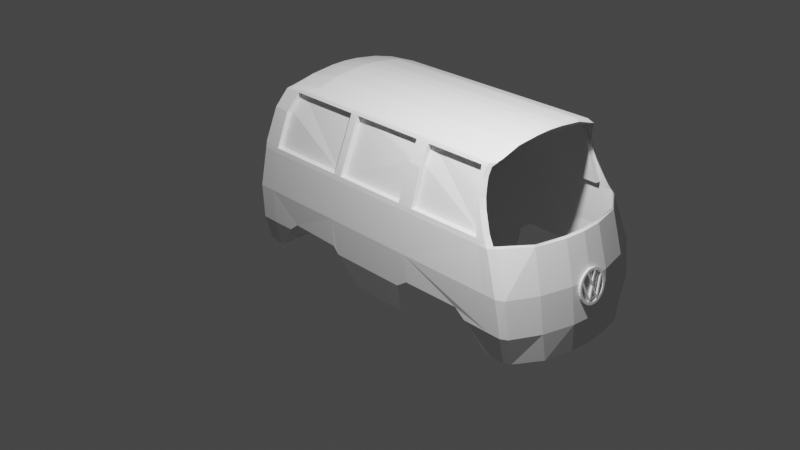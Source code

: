 # Source: car1.blend  (saved by Blender 2.92.15; exported with 4.5.12 LTS)
import bpy
from mathutils import Matrix  # noqa: F401  (used for matrix-valued properties, if any)

bpy.ops.wm.read_factory_settings(use_empty=True)
scene = bpy.context.scene
scene.name = 'Scene'

# ---- collections
col_collection = bpy.data.collections.new('Collection'); scene.collection.children.link(col_collection)
col_world = bpy.data.collections.new('world'); scene.collection.children.link(col_world)

# ---- world
world_world = bpy.data.worlds.new('World'); scene.world = world_world
world_world.use_nodes = True; world_world.node_tree.nodes.clear()
_N = world_world.node_tree.nodes; _L = world_world.node_tree.links
n0 = _N.new('ShaderNodeOutputWorld'); n0.name = 'World Output'; n0.location = (300, 300)
n1 = _N.new('ShaderNodeBackground'); n1.name = 'Background'; n1.location = (10, 300)
n1.inputs[0].default_value = (0.05088, 0.05088, 0.05088, 1.0)
_L.new(n1.outputs[0], n0.inputs[0])
n0.is_active_output = True
world_world.color = (0.05088, 0.05088, 0.05088)
world_world.use_sun_shadow = False
world_world.sun_shadow_jitter_overblur = 0.0

# ---- cameras
cam_camera = bpy.data.cameras.new('Camera')
cam_camera.clip_end = 100.0
cam_camera.ortho_scale = 7.314

# ---- lights
light_light = bpy.data.lights.new('Light', 'POINT')
light_light.transmission_factor = 0.0
light_light.energy = 1000.0
light_light.shadow_soft_size = 0.1
light_light.shadow_maximum_resolution = 0.006
light_light.use_absolute_resolution = True

# ---- meshes
me_plane_002 = bpy.data.meshes.new('Plane.002')
me_plane_002.from_pydata([(2.201, -0.7509, -0.3534), (1.86, -0.5912, 1.405), (-0.9446, -0.7894, -0.3535), (0.7535, -0.788, -0.3876), (2.008, -0.7893, -0.3535), (2.212, -0.822, -0.07372), (2.167, -0.838, 0.2888), (2.013, -0.7944, 0.7032), (1.611, -0.6056, 1.425), (0.9616, -0.6056, 1.425), (0.1074, -0.6056, 1.425), (-0.4452, -0.6056, 1.425), (-0.9226, -0.8623, -0.07372), (-0.9226, -0.8782, 0.2888), (-0.8785, -0.8481, 0.7032), (-0.6759, -0.6893, 1.343), (-0.01103, -0.8782, 0.2888), (0.01102, -0.8482, 0.7032), (0.09602, -0.6893, 1.343), (0.7976, -0.8623, -0.07372), (0.8197, -0.8782, 0.2888), (0.8638, -0.8481, 0.7032), (0.9561, -0.6893, 1.343), (2.019, -0.8619, -0.07372), (1.962, -0.8782, 0.2888), (1.845, -0.8429, 0.7032), (1.718, -0.6893, 1.343), (2.137, -0.7893, -0.3518), (2.147, -0.8614, -0.07372), (2.09, -0.8771, 0.2888), (1.954, -0.8482, 0.7032), (-0.9422, -0.7656, 1.149), (1.775, -0.6893, 1.343), (-0.8511, -0.8406, 0.7531), (1.79, -0.6056, 1.425), (-0.7704, -0.7649, 1.141), (0.008996, -0.8412, 0.7531), (0.8838, -0.8407, 0.7531), (0.9333, -0.7663, 1.141), (1.985, -0.8048, 0.7213), (1.806, -0.7168, 1.077), (1.819, -0.8344, 0.7531), (1.753, -0.7632, 1.077), (1.924, -0.838, 0.7381), (1.775, -0.7651, 1.077), (0.8885, -0.8619, -0.07372), (0.9883, -0.8782, 0.2888), (1.044, -0.8479, 0.7032), (1.047, -0.8408, 0.7531), (1.079, -0.7657, 1.141), (1.1, -0.6893, 1.343), (0.2793, -0.788, -0.3876), (-5.96e-08, -0.8671, -2.98e-07), (-0.923, -0.7893, -0.3542), (0.06124, -0.8619, -0.07372), (-0.6805, -0.8578, -0.07372), (-0.574, -0.8591, 0.01177), (1.73, -0.8574, -0.07372), (1.932, -0.7892, -0.356), (1.62, -0.8583, 0.01177), (1.012, -0.8677, 0.01177), (0.8631, -0.7886, -0.3826), (1.81, -0.6639, 1.341), (2.434, 0.09389, -0.3534), (2.419, -0.2004, -0.3534), (2.358, -0.4947, -0.3534), (2.449, 0.09389, -0.07372), (2.433, -0.2241, -0.07372), (2.354, -0.5421, -0.07372), (2.409, 0.09389, 0.2888), (2.392, -0.2294, 0.2888), (2.311, -0.5527, 0.2888), (2.297, 0.09389, 0.7032), (2.281, -0.2199, 0.7032), (2.204, -0.5337, 0.7032), (2.273, 0.09389, 0.7213), (2.263, -0.2151, 0.7213), (2.197, -0.5242, 0.7213), (1.851, 0.09389, 1.474), (1.851, -0.1574, 1.468), (1.851, -0.4087, 1.439), (1.86, 0.09389, 1.501), (1.86, -0.1509, 1.495), (1.86, -0.3958, 1.469), (1.79, 0.09389, 1.529), (1.79, -0.1509, 1.523), (1.79, -0.3958, 1.491), (1.611, 0.09389, 1.529), (1.611, -0.1509, 1.523), (1.611, -0.3958, 1.491), (0.9616, 0.09389, 1.529), (0.9616, -0.1509, 1.523), (0.9616, -0.3958, 1.491), (0.1074, 0.09389, 1.529), (0.1074, -0.1509, 1.523), (0.1074, -0.3958, 1.491), (-0.4452, 0.09389, 1.529), (-0.4452, -0.1509, 1.523), (-0.4452, -0.3958, 1.491), (-0.7937, 0.09389, 1.478), (-0.7937, -0.1574, 1.471), (-0.7937, -0.4087, 1.438), (-0.852, 0.09389, 1.43), (-0.852, -0.1672, 1.423), (-0.852, -0.4282, 1.395), (0.182, -0.6893, 1.343), (0.09648, -0.8411, 0.7531), (0.9333, -0.7074, 1.141), (0.9561, -0.6304, 1.343), (-0.7704, -0.706, 1.141), (-0.6759, -0.6304, 1.343), (-0.8511, -0.7816, 0.7531), (0.09602, -0.6304, 1.343), (0.008996, -0.7823, 0.7531), (0.8838, -0.7818, 0.7531), (1.819, -0.7754, 0.7531), (1.753, -0.7043, 1.077), (1.047, -0.7819, 0.7531), (1.079, -0.7067, 1.141), (1.1, -0.6304, 1.343), (1.718, -0.6304, 1.343), (0.182, -0.6304, 1.343), (0.09648, -0.7822, 0.7531), (2.202, 0.1129, -0.3534), (1.932, 0.09389, -0.356), (0.8631, 0.09389, -0.3826), (0.2793, 0.09389, -0.3876), (-0.574, 0.09389, 0.01177), (-0.6806, 0.09592, -0.07365), (-0.9446, 0.09389, -0.3535), (-1.107, 0.09389, -0.3364), (-5.96e-08, 0.09389, -2.384e-07), (0.06124, 0.09389, -0.07372), (0.8885, 0.09389, -0.07372), (1.012, 0.09389, 0.01177), (1.62, 0.09389, 0.01177), (1.73, 0.09389, -0.07372), (-1.036, 0.09389, 0.7695), (-1.041, 0.09389, 0.7165), (-1.107, 0.09389, 0.2888), (-1.107, 0.09389, -0.07372), (-0.923, 0.09396, -0.3542), (-1.107, -0.7826, -0.3364), (-1.101, -0.7884, -0.337), (-0.7939, -0.6413, 1.381), (-0.7924, -0.6531, 1.375), (-0.852, -0.6822, 1.345), (-0.8436, -0.6893, 1.343), (-0.8543, -0.6912, 1.338), (-1.035, -0.8456, 0.716), (-1.041, -0.8397, 0.7165), (-1.101, -0.8768, 0.2888), (-1.107, -0.8709, 0.2888), (-1.107, -0.855, -0.07372), (-1.101, -0.8609, -0.07372), (-1.031, -0.8377, 0.769), (-1.036, -0.8317, 0.7695), (-1.035, -0.8365, 0.775), (1.843, -0.6415, 1.377), (1.847, -0.6317, 1.386), (1.845, -0.6323, 1.385), (-0.6015, -0.6762, 1.37), (-0.5785, -0.6693, 1.378), (0.1, -0.6762, 1.37), (0.1012, -0.6693, 1.378), (0.9609, -0.6691, 1.381), (0.9602, -0.6761, 1.372), (1.783, -0.669, 1.381), (1.785, -0.6761, 1.372), (1.647, -0.6761, 1.372), (1.633, -0.6691, 1.381), (1.764, -0.7398, 1.166), (1.758, -0.7145, 1.254), (1.742, -0.7386, 1.166), (1.73, -0.7139, 1.254), (1.796, -0.6992, 1.165), (1.792, -0.6815, 1.253), (1.742, -0.6797, 1.166), (1.73, -0.655, 1.254), (1.919, -0.7828, 0.8102), (1.877, -0.7608, 0.899), (1.835, -0.7388, 0.9879), (1.803, -0.8166, 0.834), (1.786, -0.7988, 0.9149), (1.77, -0.781, 0.9958), (1.877, -0.8198, 0.8228), (1.838, -0.8015, 0.9074), (1.8, -0.7833, 0.9921), (1.803, -0.7576, 0.834), (1.786, -0.7399, 0.9149), (1.77, -0.7221, 0.9958)], [(127, 56), (131, 52), (132, 54), (126, 51), (125, 61), (133, 45), (134, 60), (135, 59), (136, 57), (124, 58), (123, 0), (129, 130), (63, 123), (123, 124), (124, 136), (135, 136), (134, 135), (133, 134), (125, 133), (125, 126), (126, 132), (131, 132), (127, 128), (127, 131)], [(104, 146, 144, 101), (15, 18, 163, 161), (18, 105, 22, 166, 163), (22, 50, 26, 169, 166), (101, 144, 11, 98), (155, 33, 35, 31, 157), (140, 153, 152, 139), (138, 150, 156, 137), (2, 53, 55, 12), (12, 55, 56, 52, 16, 13), (13, 16, 17, 14), (106, 105, 18, 36), (16, 20, 21, 17), (106, 37, 114, 122), (38, 49, 50, 22), (45, 60, 59, 57, 23, 24, 46), (46, 24, 25, 47), (27, 0, 5, 28), (28, 5, 6, 29), (29, 6, 7, 30), (24, 29, 30, 25), (23, 28, 29, 24), (4, 27, 28, 23), (174, 172, 32, 26), (26, 32, 168, 169), (25, 30, 43, 41), (184, 187, 44, 42), (30, 7, 39, 43), (187, 181, 40, 44), (47, 25, 41, 48), (17, 21, 37, 106, 36), (14, 17, 36, 33), (139, 152, 150, 138), (83, 1, 159, 160, 80), (37, 48, 49, 38), (21, 47, 48, 37), (20, 46, 47, 21), (19, 45, 46, 20), (165, 170, 8, 9), (164, 165, 9, 10), (31, 35, 15, 147, 148), (170, 167, 34, 8), (168, 32, 62, 158), (37, 38, 107, 114), (52, 54, 19, 20, 16), (57, 58, 4, 23), (3, 19, 54, 51), (61, 45, 19, 3), (162, 164, 10, 11), (171, 44, 40, 175), (98, 11, 10, 95), (95, 10, 9, 92), (92, 9, 8, 89), (89, 8, 34, 86), (86, 34, 1, 83), (34, 167, 159, 1), (162, 11, 144), (147, 15, 161, 145), (149, 14, 33, 155), (151, 13, 14, 149), (154, 12, 13, 151), (68, 5, 0, 65), (71, 6, 5, 68), (74, 7, 6, 71), (77, 39, 7, 74), (75, 76, 73, 72), (76, 77, 74, 73), (72, 73, 70, 69), (73, 74, 71, 70), (69, 70, 67, 66), (70, 71, 68, 67), (66, 67, 64, 63), (67, 68, 65, 64), (102, 103, 100, 99), (103, 104, 101, 100), (99, 100, 97, 96), (100, 101, 98, 97), (81, 82, 79, 78), (82, 83, 80, 79), (84, 85, 82, 81), (85, 86, 83, 82), (87, 88, 85, 84), (88, 89, 86, 85), (90, 91, 88, 87), (91, 92, 89, 88), (93, 94, 91, 90), (94, 95, 92, 91), (96, 97, 94, 93), (97, 98, 95, 94), (22, 105, 121, 108), (117, 115, 188, 189, 190, 116, 177, 178, 120, 119, 118), (111, 113, 112, 110, 109), (114, 107, 108, 121, 122), (105, 106, 122, 121), (18, 15, 110, 112), (26, 50, 119, 120), (174, 26, 120, 178), (184, 42, 116, 190), (48, 41, 115, 117), (15, 35, 109, 110), (36, 18, 112, 113), (50, 49, 118, 119), (35, 33, 111, 109), (33, 36, 113, 111), (49, 48, 117, 118), (38, 22, 108, 107), (143, 2, 12, 154), (53, 141, 128, 55), (2, 129, 141, 53), (146, 148, 147), (155, 157, 156), (158, 160, 159), (154, 153, 142, 143), (155, 156, 150, 149), (149, 150, 152, 151), (151, 152, 153, 154), (168, 167, 170, 169), (145, 144, 146, 147), (166, 165, 164, 163), (163, 164, 162, 161), (161, 162, 144, 145), (167, 168, 158, 159), (169, 170, 165, 166), (153, 140, 130, 142), (42, 173, 177, 116), (173, 174, 178, 177), (32, 172, 176, 62), (172, 171, 175, 176), (42, 44, 171, 173), (173, 171, 172, 174), (41, 182, 188, 115), (182, 183, 189, 188), (183, 184, 190, 189), (43, 39, 179, 185), (185, 179, 180, 186), (186, 180, 181, 187), (41, 43, 185, 182), (182, 185, 186, 183), (183, 186, 187, 184)])
_uv = me_plane_002.uv_layers.new(name='UVMap')
_uv.uv.foreach_set('vector', [-0.002539, 0.835, -6.866e-05, 0.8009, 0.04514, 0.8375, -0.005727, 0.8987, 0.2, 0.8, 0.4, 0.8, 0.4037, 0.8147, 0.206, 0.8171, 0.4, 0.8, 0.42, 0.8, 0.6, 0.8, 0.6007, 0.8118, 0.4037, 0.8147, 0.6, 0.8, 0.7, 0.8, 0.7973, 0.8, 0.7851, 0.8175, 0.6007, 0.8118, -0.005727, 0.8987, 0.04488, 0.8373, 0.2465, 0.8175, 0.1793, 0.9947, 0.006186, 0.6667, 0.2, 0.6667, 0.2, 0.7333, 0.0, 0.7333, 0.0, 0.6676, -1.219e-05, 0.2995, -2.431e-05, 0.2995, 0.0, 0.4, 0.0, 0.4, 0.0, 0.6, 0.0, 0.6, 0.0, 0.6667, 0.0, 0.6667, 0.1754, 0.06307, 0.2018, 0.1278, 0.2514, 0.3004, 0.2, 0.2995, 0.2, 0.2995, 0.2514, 0.3004, 0.2749, 0.3342, 0.4014, 0.3289, 0.4, 0.4, 0.2, 0.4, 0.2, 0.4, 0.4, 0.4, 0.4, 0.6, 0.2, 0.6, 0.0, 0.0, 0.0, 0.0, 0.0, 0.0, 0.0, 0.0, 0.4, 0.4, 0.6, 0.4, 0.6, 0.6, 0.4, 0.6, 0.42, 0.6667, 0.6, 0.6667, 0.6, 0.6667, 0.42, 0.6667, 0.6, 0.7333, 0.649, 0.7333, 0.7, 0.8, 0.6, 0.8, 0.6304, 0.2995, 0.6581, 0.3337, 0.7517, 0.3328, 0.7674, 0.2988, 0.8401, 0.2994, 0.808, 0.4, 0.649, 0.4, 0.649, 0.4, 0.808, 0.4, 0.8354, 0.6001, 0.649, 0.6, 0.9018, 0.1317, 0.9776, 0.1354, 0.9916, 0.3103, 0.9225, 0.2995, 0.9225, 0.2995, 0.9916, 0.3103, 0.9835, 0.403, 0.9303, 0.4, 0.9303, 0.4, 0.9835, 0.403, 0.9976, 0.6014, 0.9568, 0.6, 0.808, 0.4, 0.9303, 0.4, 0.8784, 0.6, 0.8354, 0.6001, 0.8401, 0.2994, 0.9225, 0.2995, 0.9303, 0.4, 0.808, 0.4, 0.8038, 0.1284, 0.9018, 0.1317, 0.9225, 0.2995, 0.8401, 0.2994, 0.8051, 0.7748, 0.8878, 0.7735, 0.9, 0.8, 0.7973, 0.8, 0.7973, 0.8, 0.9, 0.8, 0.8771, 0.7794, 0.7851, 0.8175, 0.8354, 0.6001, 0.8784, 0.6, 0.8652, 0.6329, 0.8131, 0.6667, 0.8186, 0.71, 0.8433, 0.7034, 0.8634, 0.7206, 0.8205, 0.7244, 0.9568, 0.6, 0.9976, 0.6014, 0.9653, 0.616, 0.9201, 0.6262, 0.9084, 0.7246, 0.9333, 0.6965, 0.9312, 0.7119, 0.9129, 0.7453, 0.649, 0.6, 0.8354, 0.6001, 0.8131, 0.6667, 0.649, 0.6667, 0.4, 0.6, 0.6, 0.6, 0.6, 0.6667, 0.42, 0.6667, 0.4, 0.6667, 0.2, 0.6, 0.4, 0.6, 0.4, 0.6667, 0.2, 0.6667, 0.0, 0.4, 0.0, 0.4, 0.0, 0.6, 0.0, 0.6, 1.009, 0.9971, 0.9845, 0.7657, 0.967, 0.6922, 0.966, 0.6866, 1.03, 0.9142, 0.6, 0.6667, 0.649, 0.6667, 0.649, 0.7333, 0.6, 0.7333, 0.6, 0.6, 0.649, 0.6, 0.649, 0.6667, 0.6, 0.6667, 0.6, 0.4, 0.649, 0.4, 0.649, 0.6, 0.6, 0.6, 0.5973, 0.2995, 0.6304, 0.2995, 0.649, 0.4, 0.6, 0.4, 0.6014, 0.8113, 0.783, 0.8203, 0.7834, 0.8168, 0.6097, 0.7762, 0.4046, 0.8169, 0.6014, 0.8113, 0.6097, 0.7762, 0.4065, 0.8093, 0.0, 0.7333, 0.2, 0.7333, 0.2, 0.8, 0.009583, 0.8, 0.0, 0.7983, 0.783, 0.8203, 0.8748, 0.7799, 0.8967, 0.8331, 0.7834, 0.8168, 0.8771, 0.7794, 0.9, 0.8, 0.5446, 0.4269, 0.9065, 0.6459, 0.6, 0.6667, 0.6, 0.7333, 0.6, 0.7333, 0.6, 0.6667, 0.405, 0.3287, 0.4201, 0.2995, 0.5973, 0.2995, 0.6, 0.4, 0.4, 0.4, 0.7674, 0.2988, 0.7923, 0.1273, 0.8038, 0.1284, 0.8401, 0.2994, 0.5932, 0.118, 0.5973, 0.2995, 0.4201, 0.2995, 0.4703, 0.1181, 0.6588, 0.1178, 0.6304, 0.2995, 0.5973, 0.2995, 0.5932, 0.118, 0.2097, 0.8201, 0.4046, 0.8169, 0.4065, 0.8093, 0.2465, 0.8175, 0.9086, 0.7635, 0.9129, 0.7453, 0.9312, 0.7119, 0.8024, 0.6169, 0.1793, 0.9947, 0.2465, 0.8175, 0.4065, 0.8093, 0.3638, 0.9993, 0.3638, 0.9993, 0.4065, 0.8093, 0.6097, 0.7762, 0.5937, 1.0, 0.5937, 1.0, 0.6097, 0.7762, 0.7834, 0.8168, 0.7926, 1.0, 0.7926, 1.0, 0.7834, 0.8168, 0.8967, 0.8331, 0.9135, 1.013, 0.9135, 1.013, 0.8967, 0.8331, 0.9845, 0.7657, 1.009, 0.9971, 0.8967, 0.8331, 0.8748, 0.7799, 0.967, 0.6922, 0.9845, 0.7657, 0.2097, 0.8201, 0.2465, 0.8175, 0.04138, 0.8361, 0.009583, 0.8, 0.2, 0.8, 0.206, 0.8171, 0.04909, 0.8312, 0.007075, 0.6, 0.2, 0.6, 0.2, 0.6667, 0.006186, 0.6667, 0.006309, 0.4, 0.2, 0.4, 0.2, 0.6, 0.007075, 0.6, 0.006281, 0.2995, 0.2, 0.2995, 0.2, 0.4, 0.006309, 0.4, 1.001, 0.3169, 0.9916, 0.3103, 0.9776, 0.1354, 0.9911, 0.1283, 1.0, 0.4042, 0.9835, 0.403, 0.9916, 0.3103, 1.001, 0.3169, 1.0, 0.6, 0.9976, 0.6014, 0.9835, 0.403, 1.0, 0.4042, 0.9536, 0.6266, 0.9653, 0.616, 0.9976, 0.6014, 1.0, 0.6, 0.9536, 0.6266, 0.9536, 0.6266, 1.0, 0.6, 1.0, 0.6, 0.9536, 0.6266, 0.9536, 0.6266, 1.0, 0.6, 1.0, 0.6, 1.0, 0.6, 1.0, 0.6, 1.0, 0.4046, 1.0, 0.4049, 1.0, 0.6, 1.0, 0.6, 1.0, 0.4042, 1.0, 0.4046, 1.0, 0.4049, 1.0, 0.4046, 1.001, 0.3145, 1.001, 0.3116, 1.0, 0.4046, 1.0, 0.4042, 1.001, 0.3169, 1.001, 0.3145, 1.001, 0.3116, 1.001, 0.3145, 0.9928, 0.1275, 0.9946, 0.128, 1.001, 0.3145, 1.001, 0.3169, 0.9911, 0.1283, 0.9928, 0.1275, -0.004097, 0.8564, -0.004095, 0.8564, -0.005914, 0.9133, -0.005904, 0.9129, -0.004095, 0.8564, -0.002539, 0.835, -0.005727, 0.8987, -0.005914, 0.9133, -0.005904, 0.9129, -0.005914, 0.9133, 0.1789, 0.9954, 0.1787, 0.9954, -0.005914, 0.9133, -0.005727, 0.8987, 0.1793, 0.9947, 0.1789, 0.9954, 1.023, 1.2, 1.037, 1.217, 1.079, 1.308, 1.091, 1.396, 1.037, 1.217, 1.009, 0.9971, 1.03, 0.9142, 1.079, 1.308, 0.9167, 0.997, 0.9135, 0.9984, 1.037, 1.217, 1.023, 1.2, 0.9135, 0.9984, 0.9135, 1.013, 1.009, 0.9971, 1.037, 1.217, 0.7926, 1.0, 0.7926, 1.0, 0.9135, 0.9984, 0.9167, 0.997, 0.7926, 1.0, 0.7926, 1.0, 0.9135, 1.013, 0.9135, 0.9984, 0.5937, 1.0, 0.5937, 1.0, 0.7926, 1.0, 0.7926, 1.0, 0.5937, 1.0, 0.5937, 1.0, 0.7926, 1.0, 0.7926, 1.0, 0.3637, 0.9994, 0.3638, 0.9994, 0.5937, 1.0, 0.5937, 1.0, 0.3638, 0.9994, 0.3638, 0.9993, 0.5937, 1.0, 0.5937, 1.0, 0.1787, 0.9954, 0.1789, 0.9954, 0.3638, 0.9994, 0.3637, 0.9994, 0.1789, 0.9954, 0.1793, 0.9947, 0.3638, 0.9993, 0.3638, 0.9994, 0.6, 0.8, 0.42, 0.8, 0.42, 0.8, 0.6, 0.8, 0.649, 0.6667, 0.8131, 0.6667, 0.8145, 0.6812, 0.8159, 0.6958, 0.8173, 0.7103, 0.8187, 0.7249, 0.8116, 0.7499, 0.8045, 0.775, 0.7973, 0.8, 0.7, 0.8, 0.649, 0.7333, 0.2, 0.6667, 0.4, 0.6667, 0.4, 0.8, 0.2, 0.8, 0.2, 0.7333, 0.0, 0.0, 0.0, 0.0, 0.0, 0.0, 0.0, 0.0, 0.0, 0.0, 0.42, 0.8, 0.42, 0.6667, 0.42, 0.6667, 0.42, 0.8, 0.4, 0.8, 0.2, 0.8, 0.2, 0.8, 0.4, 0.8, 0.7973, 0.8, 0.7, 0.8, 0.7, 0.8, 0.7973, 0.8, 0.8051, 0.7748, 0.7973, 0.8, 0.7973, 0.8, 0.8045, 0.775, 0.8186, 0.71, 0.8205, 0.7244, 0.8187, 0.7249, 0.8173, 0.7103, 0.649, 0.6667, 0.8131, 0.6667, 0.8131, 0.6667, 0.649, 0.6667, 0.2, 0.8, 0.2, 0.7333, 0.2, 0.7333, 0.2, 0.8, 0.0, 0.0, 0.0, 0.0, 0.0, 0.0, 0.0, 0.0, 0.7, 0.8, 0.649, 0.7333, 0.649, 0.7333, 0.7, 0.8, 0.2, 0.7333, 0.2, 0.6667, 0.2, 0.6667, 0.2, 0.7333, 0.2, 0.6667, 0.4, 0.6667, 0.4, 0.6667, 0.2, 0.6667, 0.649, 0.7333, 0.649, 0.6667, 0.649, 0.6667, 0.649, 0.7333, 0.6, 0.7333, 0.6, 0.8, 0.6, 0.8, 0.6, 0.7333, 0.005971, 0.1332, 0.1754, 0.06307, 0.2, 0.2995, 0.006281, 0.2995, 0.2018, 0.1278, 0.0, 0.0, 0.0, 0.0, 0.2514, 0.3004, 0.1754, 0.06307, 0.1793, 0.09545, 0.0, 0.0, 0.2018, 0.1278, -0.001774, 0.8039, 0.0, 0.8, 0.009583, 0.8, 0.006186, 0.6667, 0.0009238, 0.6667, 0.0, 0.6667, 0.9065, 0.6459, 0.9644, 0.6809, 0.9644, 0.6809, 0.006281, 0.2995, -2.431e-05, 0.2995, -0.0003178, 0.1358, 0.005971, 0.1332, 0.006186, 0.6667, 0.0, 0.6667, 0.0, 0.6, 0.007075, 0.6, 0.007075, 0.6, 0.0, 0.6, 0.0, 0.4, 0.006309, 0.4, 0.006309, 0.4, 0.0, 0.4, -2.431e-05, 0.2995, 0.006281, 0.2995, 0.8771, 0.7794, 0.8748, 0.7799, 0.783, 0.8203, 0.7851, 0.8175, 0.04909, 0.8312, 0.04514, 0.8375, -6.866e-05, 0.8009, 0.009583, 0.8, 0.6007, 0.8118, 0.6014, 0.8113, 0.4046, 0.8169, 0.4037, 0.8147, 0.4037, 0.8147, 0.4046, 0.8169, 0.2097, 0.8201, 0.206, 0.8171, 0.206, 0.8171, 0.2097, 0.8201, 0.04138, 0.8361, 0.04909, 0.8312, 0.8748, 0.7799, 0.8771, 0.7794, 0.9065, 0.6459, 0.967, 0.6922, 0.7851, 0.8175, 0.783, 0.8203, 0.6014, 0.8113, 0.6007, 0.8118, -2.431e-05, 0.2995, -1.219e-05, 0.2995, -0.0001594, 0.1367, -0.0003178, 0.1358, 0.8205, 0.7244, 0.8128, 0.7496, 0.8116, 0.7499, 0.8187, 0.7249, 0.8128, 0.7496, 0.8051, 0.7748, 0.8045, 0.775, 0.8116, 0.7499, 0.9, 0.8, 0.9043, 0.7818, 0.6735, 0.5219, 0.5446, 0.4269, 0.9043, 0.7818, 0.9086, 0.7635, 0.8024, 0.6169, 0.6735, 0.5219, 0.8205, 0.7244, 0.8634, 0.7206, 0.8756, 0.7471, 0.8128, 0.7496, 0.8128, 0.7496, 0.8756, 0.7471, 0.8878, 0.7735, 0.8051, 0.7748, 0.8131, 0.6667, 0.8149, 0.6811, 0.8145, 0.6812, 0.8131, 0.6667, 0.8149, 0.6811, 0.8168, 0.6955, 0.8159, 0.6958, 0.8145, 0.6812, 0.8168, 0.6955, 0.8186, 0.71, 0.8173, 0.7103, 0.8159, 0.6958, 0.9201, 0.6262, 0.9653, 0.616, 0.9458, 0.6455, 0.9075, 0.662, 0.9075, 0.662, 0.9458, 0.6455, 0.9397, 0.6711, 0.9081, 0.6934, 0.9081, 0.6934, 0.9397, 0.6711, 0.9333, 0.6965, 0.9084, 0.7246, 0.8131, 0.6667, 0.8652, 0.6329, 0.8519, 0.661, 0.8149, 0.6811, 0.8149, 0.6811, 0.8519, 0.661, 0.8487, 0.6824, 0.8168, 0.6955, 0.8168, 0.6955, 0.8487, 0.6824, 0.8433, 0.7034, 0.8186, 0.71])
me_plane_002.use_remesh_fix_poles = True
me_plane_002.use_remesh_preserve_attributes = False
me_plane_002.use_mirror_vertex_groups = False
me_plane_002.update()
me_v_001 = bpy.data.meshes.new('V.001')
me_v_001.from_pydata([(0.302, 0.344, 0.0), (0.205, 0.344, 0.0), (0.001, -0.135, 0.0), (-0.204, 0.344, 0.0), (-0.302, 0.344, 0.0), (-0.007, -0.344, 0.0), (0.013, -0.344, 0.0), (-0.302, 0.344, 0.1113), (-0.007, -0.344, 0.1113), (-0.204, 0.344, 0.1113), (0.001, -0.135, 0.1113), (0.205, 0.344, 0.1113), (0.302, 0.344, 0.1113), (0.013, -0.344, 0.1113), (-0.2583, -1.096, -0.005114), (-0.2477, -0.8663, -0.005114), (-0.04831, -0.3705, -0.005114), (0.04981, -0.3705, -0.005114), (0.0002212, -0.5076, -0.005114), (0.2503, -0.8663, -0.005114), (0.2566, -1.096, -0.005114), (-0.2382, -1.096, -0.005114), (0.2366, -1.096, -0.005114), (-0.2382, -1.096, 0.1112), (0.0002212, -0.5076, 0.1112), (0.2566, -1.096, 0.1112), (0.2503, -0.8663, 0.1112), (0.04981, -0.3705, 0.1112), (-0.04831, -0.3705, 0.1112), (-0.2477, -0.8663, 0.1112), (-0.2583, -1.096, 0.1112), (0.2366, -1.096, 0.1112), (0.7095, 0.06174, -0.005114), (0.6133, 0.09675, -0.005114), (0.7095, 0.06174, 0.1112), (0.6133, 0.09675, 0.1112), (-0.7103, 0.06238, 0.1112), (-0.7103, 0.06238, -0.005114), (-0.6132, 0.09775, -0.005114), (-0.6132, 0.09775, 0.1112), (5.895e-05, 0.4914, -0.01005), (-0.1655, 0.4751, -0.01005), (-0.3246, 0.4268, -0.01005), (-0.4713, 0.3484, -0.01005), (-0.5998, 0.2429, -0.01005), (-0.7053, 0.1143, -0.01005), (-0.7837, -0.03234, -0.01005), (-0.832, -0.1915, -0.01005), (-0.8483, -0.357, -0.01005), (-0.832, -0.5225, -0.01005), (-0.7837, -0.6817, -0.01005), (-0.7053, -0.8283, -0.01005), (-0.5998, -0.9569, -0.01005), (-0.4713, -1.062, -0.01005), (-0.3246, -1.141, -0.01005), (-0.1655, -1.189, -0.01005), (5.923e-05, -1.205, -0.01005), (0.1656, -1.189, -0.01005), (0.3247, -1.141, -0.01005), (0.4714, -1.062, -0.01005), (0.6, -0.9569, -0.01005), (0.7055, -0.8283, -0.01005), (0.7839, -0.6817, -0.01005), (0.8321, -0.5225, -0.01005), (0.8484, -0.357, -0.01005), (0.8321, -0.1915, -0.01005), (0.7839, -0.03234, -0.01005), (0.7055, 0.1143, -0.01005), (0.6, 0.2429, -0.01005), (0.4714, 0.3484, -0.01005), (0.3247, 0.4268, -0.01005), (0.1656, 0.4751, -0.01005), (5.895e-05, 0.4914, -0.01005), (-0.1655, 0.4751, -0.01005), (-0.3246, 0.4268, -0.01005), (-0.4713, 0.3484, -0.01005), (-0.5998, 0.2429, -0.01005), (-0.7053, 0.1143, -0.01005), (-0.7837, -0.03234, -0.01005), (-0.832, -0.1915, -0.01005), (-0.8483, -0.357, -0.01005), (-0.832, -0.5225, -0.01005), (-0.7837, -0.6817, -0.01005), (-0.7053, -0.8283, -0.01005), (-0.5998, -0.9569, -0.01005), (-0.4713, -1.062, -0.01005), (-0.3246, -1.141, -0.01005), (-0.1655, -1.189, -0.01005), (5.923e-05, -1.205, -0.01005), (0.1656, -1.189, -0.01005), (0.3247, -1.141, -0.01005), (0.4714, -1.062, -0.01005), (0.6, -0.9569, -0.01005), (0.7055, -0.8283, -0.01005), (0.7839, -0.6817, -0.01005), (0.8321, -0.5225, -0.01005), (0.8484, -0.357, -0.01005), (0.8321, -0.1915, -0.01005), (0.7839, -0.03234, -0.01005), (0.7055, 0.1143, -0.01005), (0.6, 0.2429, -0.01005), (0.4714, 0.3484, -0.01005), (0.3247, 0.4268, -0.01005), (0.1656, 0.4751, -0.01005), (5.895e-05, 0.4914, -0.01005), (-0.1655, 0.4751, -0.01005), (-0.3246, 0.4268, -0.01005), (-0.4713, 0.3484, -0.01005), (-0.5998, 0.2429, -0.01005), (-0.7053, 0.1143, -0.01005), (-0.7837, -0.03234, -0.01005), (-0.832, -0.1915, -0.01005), (-0.8483, -0.357, -0.01005), (-0.832, -0.5225, -0.01005), (-0.7837, -0.6817, -0.01005), (-0.7053, -0.8283, -0.01005), (-0.5998, -0.9569, -0.01005), (-0.4713, -1.062, -0.01005), (-0.3246, -1.141, -0.01005), (-0.1655, -1.189, -0.01005), (5.923e-05, -1.205, -0.01005), (0.1656, -1.189, -0.01005), (0.3247, -1.141, -0.01005), (0.4714, -1.062, -0.01005), (0.6, -0.9569, -0.01005), (0.7055, -0.8283, -0.01005), (0.7839, -0.6817, -0.01005), (0.8321, -0.5225, -0.01005), (0.8484, -0.357, -0.01005), (0.8321, -0.1915, -0.01005), (0.7839, -0.03234, -0.01005), (0.7055, 0.1143, -0.01005), (0.6, 0.2429, -0.01005), (0.4714, 0.3484, -0.01005), (0.3247, 0.4268, -0.01005), (0.1656, 0.4751, -0.01005), (5.895e-05, 0.4914, -0.01005), (-0.1655, 0.4751, -0.01005), (-0.3246, 0.4268, -0.01005), (-0.4713, 0.3484, -0.01005), (-0.5998, 0.2429, -0.01005), (-0.7053, 0.1143, -0.01005), (-0.7837, -0.03234, -0.01005), (-0.832, -0.1915, -0.01005), (-0.8483, -0.357, -0.01005), (-0.832, -0.5225, -0.01005), (-0.7837, -0.6817, -0.01005), (-0.7053, -0.8283, -0.01005), (-0.5998, -0.9569, -0.01005), (-0.4713, -1.062, -0.01005), (-0.3246, -1.141, -0.01005), (-0.1655, -1.189, -0.01005), (5.923e-05, -1.205, -0.01005), (0.1656, -1.189, -0.01005), (0.3247, -1.141, -0.01005), (0.4714, -1.062, -0.01005), (0.6, -0.9569, -0.01005), (0.7055, -0.8283, -0.01005), (0.7839, -0.6817, -0.01005), (0.8321, -0.5225, -0.01005), (0.8484, -0.357, -0.01005), (0.8321, -0.1915, -0.01005), (0.7839, -0.03234, -0.01005), (0.7055, 0.1143, -0.01005), (0.6, 0.2429, -0.01005), (0.4714, 0.3484, -0.01005), (0.3247, 0.4268, -0.01005), (0.1656, 0.4751, -0.01005), (5.892e-05, 0.3674, -0.01005), (-0.1413, 0.3534, -0.01005), (-0.2771, 0.3122, -0.01005), (-0.4024, 0.2453, -0.01005), (-0.5121, 0.1552, -0.01005), (-0.6022, 0.04543, -0.01005), (-0.6692, -0.0798, -0.01005), (-0.7104, -0.2157, -0.01005), (-0.7243, -0.357, -0.01005), (-0.7104, -0.4983, -0.01005), (-0.6692, -0.6342, -0.01005), (-0.6022, -0.7594, -0.01005), (-0.5121, -0.8692, -0.01005), (-0.4024, -0.9593, -0.01005), (-0.2771, -1.026, -0.01005), (-0.1413, -1.067, -0.01005), (5.916e-05, -1.081, -0.01005), (0.1414, -1.067, -0.01005), (0.2773, -1.026, -0.01005), (0.4025, -0.9593, -0.01005), (0.5123, -0.8692, -0.01005), (0.6024, -0.7594, -0.01005), (0.6693, -0.6342, -0.01005), (0.7105, -0.4983, -0.01005), (0.7244, -0.357, -0.01005), (0.7105, -0.2157, -0.01005), (0.6693, -0.0798, -0.01005), (0.6024, 0.04544, -0.01005), (0.5123, 0.1552, -0.01005), (0.4025, 0.2453, -0.01005), (0.2773, 0.3122, -0.01005), (0.1414, 0.3534, -0.01005), (-0.1655, 0.4751, 0.1105), (5.895e-05, 0.4914, 0.1105), (-0.3246, 0.4268, 0.1105), (-0.4713, 0.3484, 0.1105), (-0.5998, 0.2429, 0.1105), (-0.7053, 0.1143, 0.1105), (-0.7837, -0.03234, 0.1105), (-0.832, -0.1915, 0.1105), (-0.8483, -0.357, 0.1105), (-0.832, -0.5225, 0.1105), (-0.7837, -0.6817, 0.1105), (-0.7053, -0.8283, 0.1105), (-0.5998, -0.9569, 0.1105), (-0.4713, -1.062, 0.1105), (-0.3246, -1.141, 0.1105), (-0.1655, -1.189, 0.1105), (5.923e-05, -1.205, 0.1105), (0.1656, -1.189, 0.1105), (0.3247, -1.141, 0.1105), (0.4714, -1.062, 0.1105), (0.6, -0.9569, 0.1105), (0.7055, -0.8283, 0.1105), (0.7839, -0.6817, 0.1105), (0.8321, -0.5225, 0.1105), (0.8484, -0.357, 0.1105), (0.8321, -0.1915, 0.1105), (0.7839, -0.03234, 0.1105), (0.7055, 0.1143, 0.1105), (0.6, 0.2429, 0.1105), (0.4714, 0.3484, 0.1105), (0.3247, 0.4268, 0.1105), (0.1656, 0.4751, 0.1105), (-0.1413, 0.3534, 0.1105), (5.892e-05, 0.3674, 0.1105), (-0.2771, 0.3122, 0.1105), (-0.4024, 0.2453, 0.1105), (-0.5121, 0.1552, 0.1105), (-0.6022, 0.04543, 0.1105), (-0.6692, -0.0798, 0.1105), (-0.7104, -0.2157, 0.1105), (-0.7243, -0.357, 0.1105), (-0.7104, -0.4983, 0.1105), (-0.6692, -0.6342, 0.1105), (-0.6022, -0.7594, 0.1105), (-0.5121, -0.8692, 0.1105), (-0.4024, -0.9593, 0.1105), (-0.2771, -1.026, 0.1105), (-0.1413, -1.067, 0.1105), (5.916e-05, -1.081, 0.1105), (0.1414, -1.067, 0.1105), (0.2773, -1.026, 0.1105), (0.4025, -0.9593, 0.1105), (0.5123, -0.8692, 0.1105), (0.6024, -0.7594, 0.1105), (0.6693, -0.6342, 0.1105), (0.7105, -0.4983, 0.1105), (0.7244, -0.357, 0.1105), (0.7105, -0.2157, 0.1105), (0.6693, -0.0798, 0.1105), (0.6024, 0.04544, 0.1105), (0.5123, 0.1552, 0.1105), (0.4025, 0.2453, 0.1105), (0.2773, 0.3122, 0.1105), (0.1414, 0.3534, 0.1105)], [], [(13, 12, 11, 10, 9, 7, 8), (5, 6, 13, 8), (2, 3, 9, 10), (3, 4, 7, 9), (4, 5, 8, 7), (6, 0, 12, 13), (0, 1, 11, 12), (1, 2, 10, 11), (20, 32, 34, 25), (22, 20, 25, 31), (16, 15, 29, 28), (15, 38, 39, 29), (21, 18, 24, 23), (26, 35, 33, 19), (25, 34, 35, 26, 27, 28, 29, 39, 36, 30, 23, 24, 31), (19, 17, 27, 26), (18, 22, 31, 24), (30, 36, 37, 14), (14, 21, 23, 30), (17, 16, 28, 27), (35, 34, 32, 33), (38, 37, 36, 39), (54, 86, 85, 53), (41, 73, 72, 40), (68, 100, 99, 67), (55, 87, 86, 54), (42, 74, 73, 41), (69, 101, 100, 68), (56, 88, 87, 55), (43, 75, 74, 42), (70, 102, 101, 69), (57, 89, 88, 56), (44, 76, 75, 43), (71, 103, 102, 70), (58, 90, 89, 57), (45, 77, 76, 44), (40, 72, 103, 71), (59, 91, 90, 58), (46, 78, 77, 45), (60, 92, 91, 59), (47, 79, 78, 46), (61, 93, 92, 60), (48, 80, 79, 47), (62, 94, 93, 61), (49, 81, 80, 48), (63, 95, 94, 62), (50, 82, 81, 49), (64, 96, 95, 63), (51, 83, 82, 50), (65, 97, 96, 64), (52, 84, 83, 51), (66, 98, 97, 65), (53, 85, 84, 52), (67, 99, 98, 66), (91, 123, 122, 90), (78, 110, 109, 77), (92, 124, 123, 91), (79, 111, 110, 78), (93, 125, 124, 92), (80, 112, 111, 79), (94, 126, 125, 93), (81, 113, 112, 80), (95, 127, 126, 94), (82, 114, 113, 81), (96, 128, 127, 95), (83, 115, 114, 82), (97, 129, 128, 96), (84, 116, 115, 83), (98, 130, 129, 97), (85, 117, 116, 84), (99, 131, 130, 98), (86, 118, 117, 85), (73, 105, 104, 72), (100, 132, 131, 99), (87, 119, 118, 86), (74, 106, 105, 73), (101, 133, 132, 100), (88, 120, 119, 87), (75, 107, 106, 74), (102, 134, 133, 101), (89, 121, 120, 88), (76, 108, 107, 75), (103, 135, 134, 102), (90, 122, 121, 89), (77, 109, 108, 76), (72, 104, 135, 103), (126, 158, 157, 125), (113, 145, 144, 112), (127, 159, 158, 126), (114, 146, 145, 113), (128, 160, 159, 127), (115, 147, 146, 114), (129, 161, 160, 128), (116, 148, 147, 115), (130, 162, 161, 129), (117, 149, 148, 116), (131, 163, 162, 130), (118, 150, 149, 117), (105, 137, 136, 104), (132, 164, 163, 131), (119, 151, 150, 118), (106, 138, 137, 105), (133, 165, 164, 132), (120, 152, 151, 119), (107, 139, 138, 106), (134, 166, 165, 133), (121, 153, 152, 120), (108, 140, 139, 107), (135, 167, 166, 134), (122, 154, 153, 121), (109, 141, 140, 108), (104, 136, 167, 135), (123, 155, 154, 122), (110, 142, 141, 109), (124, 156, 155, 123), (111, 143, 142, 110), (125, 157, 156, 124), (112, 144, 143, 111), (149, 213, 212, 148), (168, 233, 232, 169), (194, 258, 259, 195), (148, 212, 211, 147), (193, 257, 258, 194), (147, 211, 210, 146), (192, 256, 257, 193), (146, 210, 209, 145), (191, 255, 256, 192), (145, 209, 208, 144), (190, 254, 255, 191), (144, 208, 207, 143), (189, 253, 254, 190), (143, 207, 206, 142), (188, 252, 253, 189), (142, 206, 205, 141), (136, 201, 231, 167), (187, 251, 252, 188), (141, 205, 204, 140), (167, 231, 230, 166), (186, 250, 251, 187), (140, 204, 203, 139), (166, 230, 229, 165), (185, 249, 250, 186), (139, 203, 202, 138), (165, 229, 228, 164), (184, 248, 249, 185), (138, 202, 200, 137), (164, 228, 227, 163), (183, 247, 248, 184), (137, 200, 201, 136), (163, 227, 226, 162), (225, 257, 256, 224), (212, 244, 243, 211), (226, 258, 257, 225), (213, 245, 244, 212), (227, 259, 258, 226), (214, 246, 245, 213), (200, 232, 233, 201), (228, 260, 259, 227), (215, 247, 246, 214), (202, 234, 232, 200), (229, 261, 260, 228), (216, 248, 247, 215), (203, 235, 234, 202), (230, 262, 261, 229), (217, 249, 248, 216), (204, 236, 235, 203), (231, 263, 262, 230), (218, 250, 249, 217), (205, 237, 236, 204), (201, 233, 263, 231), (219, 251, 250, 218), (206, 238, 237, 205), (220, 252, 251, 219), (207, 239, 238, 206), (221, 253, 252, 220), (208, 240, 239, 207), (222, 254, 253, 221), (209, 241, 240, 208), (223, 255, 254, 222), (210, 242, 241, 209), (224, 256, 255, 223), (211, 243, 242, 210), (195, 259, 260, 196), (169, 232, 234, 170), (150, 214, 213, 149), (196, 260, 261, 197), (170, 234, 235, 171), (151, 215, 214, 150), (197, 261, 262, 198), (171, 235, 236, 172), (152, 216, 215, 151), (198, 262, 263, 199), (172, 236, 237, 173), (153, 217, 216, 152), (199, 263, 233, 168), (173, 237, 238, 174), (154, 218, 217, 153), (174, 238, 239, 175), (155, 219, 218, 154), (175, 239, 240, 176), (156, 220, 219, 155), (176, 240, 241, 177), (157, 221, 220, 156), (177, 241, 242, 178), (158, 222, 221, 157), (178, 242, 243, 179), (159, 223, 222, 158), (179, 243, 244, 180), (160, 224, 223, 159), (180, 244, 245, 181), (161, 225, 224, 160), (181, 245, 246, 182), (162, 226, 225, 161), (182, 246, 247, 183)])
_uv = me_v_001.uv_layers.new(name='UVMap')
_uv.uv.foreach_set('vector', [1.0, 0.0, 0.0, 0.0, 0.1667, 0.0, 0.3333, 0.0, 0.5, 0.0, 0.6667, 0.0, 0.8333, 0.0, 0.8333, 0.0, 1.0, 0.0, 1.0, 0.0, 0.8333, 0.0, 0.3333, 0.0, 0.5, 0.0, 0.5, 0.0, 0.3333, 0.0, 0.5, 0.0, 0.6667, 0.0, 0.6667, 0.0, 0.5, 0.0, 0.6667, 0.0, 0.8333, 0.0, 0.8333, 0.0, 0.6667, 0.0, 1.0, 0.0, 0.0, 0.0, 0.0, 0.0, 1.0, 0.0, 0.0, 0.0, 0.1667, 0.0, 0.1667, 0.0, 0.0, 0.0, 0.1667, 0.0, 0.3333, 0.0, 0.3333, 0.0, 0.1667, 0.0, 1.0, 0.0, 0.0, 0.0, 0.0, 0.0, 1.0, 0.0, 0.9167, 0.0, 1.0, 0.0, 1.0, 0.0, 0.9167, 0.0, 0.3333, 0.0, 0.4167, 0.0, 0.4167, 0.0, 0.3333, 0.0, 0.4167, 0.0, 0.5, 0.0, 0.5, 0.0, 0.4167, 0.0, 0.75, 0.0, 0.8333, 0.0, 0.8333, 0.0, 0.75, 0.0, 0.1667, 0.0, 0.08333, 0.0, 0.08333, 0.0, 0.1667, 0.0, 1.0, 0.0, 0.0, 0.0, 0.08333, 0.0, 0.1667, 0.0, 0.25, 0.0, 0.3333, 0.0, 0.4167, 0.0, 0.5, 0.0, 0.5833, 0.0, 0.6667, 0.0, 0.75, 0.0, 0.8333, 0.0, 0.9167, 0.0, 0.1667, 0.0, 0.25, 0.0, 0.25, 0.0, 0.1667, 0.0, 0.8333, 0.0, 0.9167, 0.0, 0.9167, 0.0, 0.8333, 0.0, 0.6667, 0.0, 0.5833, 0.0, 0.5833, 0.0, 0.6667, 0.0, 0.6667, 0.0, 0.75, 0.0, 0.75, 0.0, 0.6667, 0.0, 0.25, 0.0, 0.3333, 0.0, 0.3333, 0.0, 0.25, 0.0, 0.08333, 0.0, 0.0, 0.0, 0.0, 0.0, 0.08333, 0.0, 0.5, 0.0, 0.5833, 0.0, 0.5833, 0.0, 0.5, 0.0, 0.0, 0.0, 0.0, 0.0, 0.0, 0.0, 0.0, 0.0, 0.0, 0.0, 0.0, 0.0, 0.0, 0.0, 0.0, 0.0, 0.0, 0.0, 0.0, 0.0, 0.0, 0.0, 0.0, 0.0, 0.0, 0.0, 0.0, 0.0, 0.0, 0.0, 0.0, 0.0, 0.0, 0.0, 0.0, 0.0, 0.0, 0.0, 0.0, 0.0, 0.0, 0.0, 0.0, 0.0, 0.0, 0.0, 0.0, 0.0, 0.0, 0.0, 0.0, 0.0, 0.0, 0.0, 0.0, 0.0, 0.0, 0.0, 0.0, 0.0, 0.0, 0.0, 0.0, 0.0, 0.0, 0.0, 0.0, 0.0, 0.0, 0.0, 0.0, 0.0, 0.0, 0.0, 0.0, 0.0, 0.0, 0.0, 0.0, 0.0, 0.0, 0.0, 0.0, 0.0, 0.0, 0.0, 0.0, 0.0, 0.0, 0.0, 0.0, 0.0, 0.0, 0.0, 0.0, 0.0, 0.0, 0.0, 0.0, 0.0, 0.0, 0.0, 0.0, 0.0, 0.0, 0.0, 0.0, 0.0, 0.0, 0.0, 0.0, 0.0, 0.0, 0.0, 0.0, 0.0, 0.0, 0.0, 0.0, 0.0, 0.0, 0.0, 0.0, 0.0, 0.0, 0.0, 0.0, 0.0, 0.0, 0.0, 0.0, 0.0, 0.0, 0.0, 0.0, 0.0, 0.0, 0.0, 0.0, 0.0, 0.0, 0.0, 0.0, 0.0, 0.0, 0.0, 0.0, 0.0, 0.0, 0.0, 0.0, 0.0, 0.0, 0.0, 0.0, 0.0, 0.0, 0.0, 0.0, 0.0, 0.0, 0.0, 0.0, 0.0, 0.0, 0.0, 0.0, 0.0, 0.0, 0.0, 0.0, 0.0, 0.0, 0.0, 0.0, 0.0, 0.0, 0.0, 0.0, 0.0, 0.0, 0.0, 0.0, 0.0, 0.0, 0.0, 0.0, 0.0, 0.0, 0.0, 0.0, 0.0, 0.0, 0.0, 0.0, 0.0, 0.0, 0.0, 0.0, 0.0, 0.0, 0.0, 0.0, 0.0, 0.0, 0.0, 0.0, 0.0, 0.0, 0.0, 0.0, 0.0, 0.0, 0.0, 0.0, 0.0, 0.0, 0.0, 0.0, 0.0, 0.0, 0.0, 0.0, 0.0, 0.0, 0.0, 0.0, 0.0, 0.0, 0.0, 0.0, 0.0, 0.0, 0.0, 0.0, 0.0, 0.0, 0.0, 0.0, 0.0, 0.0, 0.0, 0.0, 0.0, 0.0, 0.0, 0.0, 0.0, 0.0, 0.0, 0.0, 0.0, 0.0, 0.0, 0.0, 0.0, 0.0, 0.0, 0.0, 0.0, 0.0, 0.0, 0.0, 0.0, 0.0, 0.0, 0.0, 0.0, 0.0, 0.0, 0.0, 0.0, 0.0, 0.0, 0.0, 0.0, 0.0, 0.0, 0.0, 0.0, 0.0, 0.0, 0.0, 0.0, 0.0, 0.0, 0.0, 0.0, 0.0, 0.0, 0.0, 0.0, 0.0, 0.0, 0.0, 0.0, 0.0, 0.0, 0.0, 0.0, 0.0, 0.0, 0.0, 0.0, 0.0, 0.0, 0.0, 0.0, 0.0, 0.0, 0.0, 0.0, 0.0, 0.0, 0.0, 0.0, 0.0, 0.0, 0.0, 0.0, 0.0, 0.0, 0.0, 0.0, 0.0, 0.0, 0.0, 0.0, 0.0, 0.0, 0.0, 0.0, 0.0, 0.0, 0.0, 0.0, 0.0, 0.0, 0.0, 0.0, 0.0, 0.0, 0.0, 0.0, 0.0, 0.0, 0.0, 0.0, 0.0, 0.0, 0.0, 0.0, 0.0, 0.0, 0.0, 0.0, 0.0, 0.0, 0.0, 0.0, 0.0, 0.0, 0.0, 0.0, 0.0, 0.0, 0.0, 0.0, 0.0, 0.0, 0.0, 0.0, 0.0, 0.0, 0.0, 0.0, 0.0, 0.0, 0.0, 0.0, 0.0, 0.0, 0.0, 0.0, 0.0, 0.0, 0.0, 0.0, 0.0, 0.0, 0.0, 0.0, 0.0, 0.0, 0.0, 0.0, 0.0, 0.0, 0.0, 0.0, 0.0, 0.0, 0.0, 0.0, 0.0, 0.0, 0.0, 0.0, 0.0, 0.0, 0.0, 0.0, 0.0, 0.0, 0.0, 0.0, 0.0, 0.0, 0.0, 0.0, 0.0, 0.0, 0.0, 0.0, 0.0, 0.0, 0.0, 0.0, 0.0, 0.0, 0.0, 0.0, 0.0, 0.0, 0.0, 0.0, 0.0, 0.0, 0.0, 0.0, 0.0, 0.0, 0.0, 0.0, 0.0, 0.0, 0.0, 0.0, 0.0, 0.0, 0.0, 0.0, 0.0, 0.0, 0.0, 0.0, 0.0, 0.0, 0.0, 0.0, 0.0, 0.0, 0.0, 0.0, 0.0, 0.0, 0.0, 0.0, 0.0, 0.0, 0.0, 0.0, 0.0, 0.0, 0.0, 0.0, 0.0, 0.0, 0.0, 0.0, 0.0, 0.0, 0.0, 0.0, 0.0, 0.0, 0.0, 0.0, 0.0, 0.0, 0.0, 0.0, 0.0, 0.0, 0.0, 0.0, 0.0, 0.0, 0.0, 0.0, 0.0, 0.0, 0.0, 0.0, 0.0, 0.0, 0.0, 0.0, 0.0, 0.0, 0.0, 0.0, 0.0, 0.0, 0.0, 0.0, 0.0, 0.0, 0.0, 0.0, 0.0, 0.0, 0.0, 0.0, 0.0, 0.0, 0.0, 0.0, 0.0, 0.0, 0.0, 0.0, 0.0, 0.0, 0.0, 0.0, 0.0, 0.0, 0.0, 0.0, 0.0, 0.0, 0.0, 0.0, 0.0, 0.0, 0.0, 0.0, 0.0, 0.0, 0.0, 0.0, 0.0, 0.0, 0.0, 0.0, 0.0, 0.0, 0.0, 0.0, 0.0, 0.0, 0.0, 0.0, 0.0, 0.0, 0.0, 0.0, 0.0, 0.0, 0.0, 0.0, 0.0, 0.0, 0.0, 0.0, 0.0, 0.0, 0.0, 0.0, 0.0, 0.0, 0.0, 0.0, 0.0, 0.0, 0.0, 0.0, 0.0, 0.0, 0.0, 0.0, 0.0, 0.0, 0.0, 0.0, 0.0, 0.0, 0.0, 0.0, 0.0, 0.0, 0.0, 0.0, 0.0, 0.0, 0.0, 0.0, 0.0, 0.0, 0.0, 0.0, 0.0, 0.0, 0.0, 0.0, 0.0, 0.0, 0.0, 0.0, 0.0, 0.0, 0.0, 0.0, 0.0, 0.0, 0.0, 0.0, 0.0, 0.0, 0.0, 0.0, 0.0, 0.0, 0.0, 0.0, 0.0, 0.0, 0.0, 0.0, 0.0, 0.0, 0.0, 0.0, 0.0, 0.0, 0.0, 0.0, 0.0, 0.0, 0.0, 0.0, 0.0, 0.0, 0.0, 0.0, 0.0, 0.0, 0.0, 0.0, 0.0, 0.0, 0.0, 0.0, 0.0, 0.0, 0.0, 0.0, 0.0, 0.0, 0.0, 0.0, 0.0, 0.0, 0.0, 0.0, 0.0, 0.0, 0.0, 0.0, 0.0, 0.0, 0.0, 0.0, 0.0, 0.0, 0.0, 0.0, 0.0, 0.0, 0.0, 0.0, 0.0, 0.0, 0.0, 0.0, 0.0, 0.0, 0.0, 0.0, 0.0, 0.0, 0.0, 0.0, 0.0, 0.0, 0.0, 0.0, 0.0, 0.0, 0.0, 0.0, 0.0, 0.0, 0.0, 0.0, 0.0, 0.0, 0.0, 0.0, 0.0, 0.0, 0.0, 0.0, 0.0, 0.0, 0.0, 0.0, 0.0, 0.0, 0.0, 0.0, 0.0, 0.0, 0.0, 0.0, 0.0, 0.0, 0.0, 0.0, 0.0, 0.0, 0.0, 0.0, 0.0, 0.0, 0.0, 0.0, 0.0, 0.0, 0.0, 0.0, 0.0, 0.0, 0.0, 0.0, 0.0, 0.0, 0.0, 0.0, 0.0, 0.0, 0.0, 0.0, 0.0, 0.0, 0.0, 0.0, 0.0, 0.0, 0.0, 0.0, 0.0, 0.0, 0.0, 0.0, 0.0, 0.0, 0.0, 0.0, 0.0, 0.0, 0.0, 0.0, 0.0, 0.0, 0.0, 0.0, 0.0, 0.0, 0.0, 0.0, 0.0, 0.0, 0.0, 0.0, 0.0, 0.0, 0.0, 0.0, 0.0, 0.0, 0.0, 0.0, 0.0, 0.0, 0.0, 0.0, 0.0, 0.0, 0.0, 0.0, 0.0, 0.0, 0.0, 0.0, 0.0, 0.0, 0.0, 0.0, 0.0, 0.0, 0.0, 0.0, 0.0, 0.0, 0.0, 0.0, 0.0, 0.0, 0.0, 0.0, 0.0, 0.0, 0.0, 0.0, 0.0, 0.0, 0.0, 0.0, 0.0, 0.0, 0.0, 0.0, 0.0, 0.0, 0.0, 0.0, 0.0, 0.0, 0.0, 0.0, 0.0, 0.0, 0.0, 0.0, 0.0, 0.0, 0.0, 0.0, 0.0, 0.0, 0.0, 0.0, 0.0, 0.0, 0.0, 0.0, 0.0, 0.0, 0.0, 0.0, 0.0, 0.0, 0.0, 0.0, 0.0, 0.0, 0.0, 0.0, 0.0, 0.0, 0.0, 0.0, 0.0, 0.0, 0.0, 0.0, 0.0, 0.0, 0.0, 0.0, 0.0, 0.0, 0.0, 0.0, 0.0, 0.0, 0.0, 0.0, 0.0, 0.0, 0.0, 0.0, 0.0, 0.0, 0.0, 0.0, 0.0, 0.0, 0.0, 0.0, 0.0, 0.0, 0.0, 0.0, 0.0, 0.0, 0.0, 0.0, 0.0, 0.0, 0.0, 0.0, 0.0, 0.0, 0.0, 0.0, 0.0, 0.0, 0.0, 0.0, 0.0, 0.0, 0.0, 0.0, 0.0, 0.0, 0.0, 0.0, 0.0, 0.0, 0.0, 0.0, 0.0, 0.0, 0.0, 0.0, 0.0, 0.0, 0.0, 0.0, 0.0, 0.0, 0.0, 0.0, 0.0, 0.0, 0.0, 0.0, 0.0, 0.0, 0.0, 0.0, 0.0, 0.0, 0.0, 0.0, 0.0, 0.0, 0.0, 0.0, 0.0, 0.0, 0.0, 0.0, 0.0, 0.0, 0.0, 0.0, 0.0, 0.0, 0.0, 0.0, 0.0, 0.0, 0.0, 0.0, 0.0, 0.0, 0.0, 0.0, 0.0, 0.0, 0.0, 0.0, 0.0, 0.0, 0.0, 0.0, 0.0, 0.0, 0.0, 0.0, 0.0, 0.0, 0.0, 0.0, 0.0, 0.0, 0.0, 0.0, 0.0, 0.0, 0.0, 0.0, 0.0, 0.0, 0.0, 0.0, 0.0, 0.0, 0.0, 0.0, 0.0, 0.0, 0.0, 0.0, 0.0, 0.0, 0.0, 0.0, 0.0, 0.0, 0.0, 0.0, 0.0, 0.0, 0.0, 0.0, 0.0, 0.0, 0.0, 0.0, 0.0, 0.0, 0.0, 0.0, 0.0, 0.0, 0.0, 0.0, 0.0, 0.0, 0.0, 0.0, 0.0, 0.0, 0.0, 0.0, 0.0, 0.0, 0.0, 0.0, 0.0, 0.0, 0.0, 0.0, 0.0, 0.0, 0.0, 0.0, 0.0, 0.0, 0.0, 0.0, 0.0, 0.0, 0.0, 0.0, 0.0, 0.0, 0.0, 0.0, 0.0, 0.0, 0.0, 0.0, 0.0, 0.0, 0.0, 0.0, 0.0, 0.0, 0.0, 0.0, 0.0, 0.0, 0.0, 0.0, 0.0, 0.0, 0.0, 0.0, 0.0, 0.0, 0.0, 0.0, 0.0, 0.0, 0.0, 0.0, 0.0, 0.0, 0.0, 0.0, 0.0, 0.0, 0.0, 0.0, 0.0, 0.0, 0.0, 0.0, 0.0, 0.0, 0.0, 0.0, 0.0, 0.0, 0.0, 0.0, 0.0, 0.0, 0.0, 0.0, 0.0, 0.0, 0.0, 0.0, 0.0, 0.0, 0.0, 0.0, 0.0, 0.0, 0.0, 0.0, 0.0, 0.0, 0.0, 0.0, 0.0, 0.0, 0.0, 0.0, 0.0, 0.0, 0.0, 0.0, 0.0, 0.0, 0.0, 0.0, 0.0, 0.0, 0.0, 0.0, 0.0, 0.0, 0.0, 0.0, 0.0, 0.0, 0.0, 0.0, 0.0, 0.0, 0.0, 0.0, 0.0, 0.0, 0.0, 0.0, 0.0, 0.0, 0.0, 0.0, 0.0, 0.0, 0.0, 0.0, 0.0, 0.0, 0.0, 0.0, 0.0, 0.0, 0.0, 0.0, 0.0, 0.0, 0.0, 0.0, 0.0, 0.0, 0.0, 0.0, 0.0, 0.0, 0.0, 0.0, 0.0, 0.0, 0.0, 0.0, 0.0, 0.0, 0.0, 0.0, 0.0, 0.0, 0.0, 0.0, 0.0, 0.0, 0.0, 0.0, 0.0, 0.0, 0.0, 0.0, 0.0, 0.0, 0.0, 0.0, 0.0, 0.0, 0.0, 0.0, 0.0, 0.0, 0.0, 0.0, 0.0, 0.0, 0.0, 0.0, 0.0, 0.0, 0.0, 0.0, 0.0, 0.0, 0.0, 0.0, 0.0, 0.0, 0.0, 0.0, 0.0, 0.0, 0.0, 0.0, 0.0, 0.0, 0.0, 0.0, 0.0, 0.0, 0.0, 0.0, 0.0, 0.0, 0.0, 0.0, 0.0, 0.0, 0.0, 0.0, 0.0, 0.0, 0.0, 0.0, 0.0, 0.0, 0.0, 0.0, 0.0, 0.0, 0.0, 0.0, 0.0, 0.0, 0.0, 0.0, 0.0, 0.0, 0.0, 0.0, 0.0, 0.0, 0.0, 0.0, 0.0, 0.0, 0.0, 0.0, 0.0, 0.0, 0.0, 0.0, 0.0, 0.0, 0.0, 0.0, 0.0, 0.0, 0.0, 0.0, 0.0, 0.0, 0.0, 0.0, 0.0, 0.0, 0.0, 0.0, 0.0, 0.0, 0.0, 0.0, 0.0, 0.0, 0.0, 0.0, 0.0, 0.0, 0.0, 0.0, 0.0, 0.0, 0.0, 0.0, 0.0, 0.0, 0.0, 0.0, 0.0, 0.0, 0.0, 0.0, 0.0, 0.0, 0.0, 0.0, 0.0, 0.0, 0.0, 0.0, 0.0, 0.0, 0.0, 0.0, 0.0, 0.0, 0.0, 0.0, 0.0, 0.0, 0.0, 0.0, 0.0, 0.0, 0.0, 0.0, 0.0, 0.0, 0.0, 0.0, 0.0, 0.0, 0.0, 0.0, 0.0, 0.0, 0.0, 0.0, 0.0, 0.0, 0.0, 0.0, 0.0, 0.0, 0.0, 0.0, 0.0, 0.0, 0.0, 0.0, 0.0, 0.0, 0.0, 0.0, 0.0, 0.0, 0.0, 0.0, 0.0, 0.0, 0.0, 0.0, 0.0, 0.0, 0.0, 0.0, 0.0, 0.0, 0.0, 0.0, 0.0, 0.0, 0.0, 0.0, 0.0, 0.0, 0.0, 0.0, 0.0, 0.0, 0.0, 0.0, 0.0, 0.0, 0.0, 0.0, 0.0, 0.0, 0.0, 0.0, 0.0, 0.0, 0.0, 0.0, 0.0, 0.0, 0.0, 0.0, 0.0, 0.0, 0.0, 0.0, 0.0, 0.0, 0.0, 0.0, 0.0, 0.0, 0.0, 0.0, 0.0, 0.0, 0.0, 0.0, 0.0, 0.0, 0.0, 0.0, 0.0, 0.0, 0.0, 0.0, 0.0, 0.0, 0.0, 0.0, 0.0, 0.0, 0.0, 0.0, 0.0, 0.0, 0.0, 0.0, 0.0, 0.0, 0.0, 0.0, 0.0, 0.0, 0.0, 0.0, 0.0, 0.0, 0.0, 0.0, 0.0, 0.0, 0.0, 0.0, 0.0, 0.0, 0.0, 0.0, 0.0, 0.0, 0.0, 0.0, 0.0, 0.0, 0.0, 0.0, 0.0, 0.0, 0.0, 0.0, 0.0, 0.0, 0.0, 0.0, 0.0, 0.0, 0.0, 0.0, 0.0, 0.0, 0.0, 0.0, 0.0, 0.0, 0.0, 0.0, 0.0, 0.0, 0.0, 0.0])
me_v_001.use_remesh_fix_poles = True
me_v_001.use_remesh_preserve_attributes = False
me_v_001.use_mirror_vertex_groups = False
me_v_001.update()
me_v_001.normals_split_custom_set([tuple(v) for v in zip(*[iter([0.0, 0.0, 1.0, 0.0, 0.0, 1.0, 0.0, 0.0, 1.0, 0.0, 0.0, 1.0, 0.0, 0.0, 1.0, 0.0, 0.0, 1.0, 0.0, 0.0, 1.0, 0.0, -1.0, 0.0, 0.0, -1.0, 0.0, 0.0, -1.0, 0.0, 0.0, -1.0, 0.0, 0.9193, 0.3935, 0.0, 0.9193, 0.3935, 0.0, 0.9193, 0.3935, 0.0, 0.9193, 0.3935, 0.0, 0.0, 1.0, 0.0, 0.0, 1.0, 0.0, 0.0, 1.0, 0.0, 0.0, 1.0, 0.0, -0.9191, -0.3941, 0.0, -0.9191, -0.3941, 0.0, -0.9191, -0.3941, 0.0, -0.9191, -0.3941, 0.0, 0.922, -0.3873, 0.0, 0.922, -0.3873, 0.0, 0.922, -0.3873, 0.0, 0.922, -0.3873, 0.0, 0.0, 1.0, 0.0, 0.0, 1.0, 0.0, 0.0, 1.0, 0.0, 0.0, 1.0, 0.0, -0.92, 0.3918, 0.0, -0.92, 0.3918, 0.0, -0.92, 0.3918, 0.0, -0.92, 0.3918, 0.0, 0.9258, -0.3779, 7.076e-07, 0.9397, -0.342, 1.137e-06, 0.9397, -0.342, -1.135e-05, 0.9258, -0.3779, -7.11e-07, 0.0, -1.0, 0.0, 0.0, -1.0, 0.0, 0.0, -1.0, 0.0, 0.0, -1.0, 0.0, -0.9278, 0.3731, 0.0, -0.9278, 0.3731, 0.0, -0.9278, 0.3731, 0.0, -0.9278, 0.3731, 0.0, 0.9309, 0.3652, 0.0, 0.9397, 0.342, -5.804e-10, 0.9397, 0.342, 0.0, 0.9309, 0.3652, 5.029e-10, 0.9269, -0.3754, 0.0, 0.9269, -0.3754, 0.0, 0.9269, -0.3754, 0.0, 0.9269, -0.3754, 0.0, -0.9322, 0.3619, 0.0, -0.9397, 0.342, 4.987e-10, -0.9397, 0.342, 0.0, -0.9322, 0.3619, -4.317e-10, 0.0, 0.0, 1.0, 0.0, 0.0, 1.0, 0.0, 0.0, 1.0, 0.0, 0.0, 1.0, 0.0, 0.0, 1.0, 0.0, 0.0, 1.0, 0.0, 0.0, 1.0, 0.0, 0.0, 1.0, 0.0, 0.0, 1.0, 0.0, 0.0, 1.0, 0.0, 0.0, 1.0, 0.0, 0.0, 1.0, 0.0, 0.0, 1.0, 0.9271, 0.3748, 0.0, 0.9271, 0.3748, 0.0, 0.9271, 0.3748, 0.0, 0.9271, 0.3748, 0.0, -0.928, -0.3725, 0.0, -0.928, -0.3725, 0.0, -0.928, -0.3725, 0.0, -0.928, -0.3725, 0.0, -0.9263, -0.3768, -6.87e-07, -0.9397, -0.342, -1.1e-06, -0.9397, -0.342, 1.095e-06, -0.9263, -0.3768, 6.88e-07, 0.0, -1.0, 0.0, 0.0, -1.0, 0.0, 0.0, -1.0, 0.0, 0.0, -1.0, 0.0, 0.0, 1.0, 0.0, 0.0, 1.0, 0.0, 0.0, 1.0, 0.0, 0.0, 1.0, 0.0, 0.2414, 0.9684, -0.06262, 0.2415, 0.9686, -0.05858, 0.2419, 0.9703, 0.0, 0.342, 0.9397, 0.0, -0.342, 0.9397, 0.0, -0.342, 0.9397, 0.0, -0.342, 0.9397, 0.0, -0.342, 0.9397, 0.0, 0.0, 0.0, 1.0, 0.0, 0.0, 1.0, 0.0, 0.0, 1.0, 0.0, 0.0, 1.0, 0.0, 0.0, 1.0, 0.0, 0.0, 1.0, 0.0, 0.0, 1.0, 0.0, 0.0, 1.0, 0.0, 0.0, 1.0, 0.0, 0.0, 1.0, 0.0, 0.0, 1.0, 0.0, 0.0, 1.0, 0.0, 0.0, 1.0, 0.0, 0.0, 1.0, 0.0, 0.0, 1.0, 0.0, 0.0, 1.0, 0.0, 0.0, 1.0, 0.0, 0.0, 1.0, 0.0, 0.0, 1.0, 0.0, 0.0, 1.0, 0.0, 0.0, 1.0, 0.0, 0.0, 1.0, 0.0, 0.0, 1.0, 0.0, 0.0, 1.0, 0.0, 0.0, 1.0, 0.0, 0.0, 1.0, 0.0, 0.0, 1.0, 0.0, 0.0, 1.0, 0.0, 0.0, 1.0, 0.0, 0.0, 1.0, 0.0, 0.0, 1.0, 0.0, 0.0, 1.0, 0.0, 0.0, 1.0, 0.0, 0.0, 1.0, 0.0, 0.0, 1.0, 0.0, 0.0, 1.0, 0.0, 0.0, 1.0, 0.0, 0.0, 1.0, 0.0, 0.0, 1.0, 0.0, 0.0, 1.0, 0.0, 0.0, 1.0, 0.0, 0.0, 1.0, 0.0, 0.0, 1.0, 0.0, 0.0, 1.0, 0.0, 0.0, 1.0, 0.0, 0.0, 1.0, 0.0, 0.0, 1.0, 0.0, 0.0, 1.0, 0.0, 0.0, 1.0, 0.0, 0.0, 1.0, 0.0, 0.0, 1.0, 0.0, 0.0, 1.0, 0.0, 0.0, 1.0, 0.0, 0.0, 1.0, 0.0, 0.0, 1.0, 0.0, 0.0, 1.0, 0.0, 0.0, 1.0, 0.0, 0.0, 1.0, 0.0, 0.0, 1.0, 0.0, 0.0, 1.0, 0.0, 0.0, 1.0, 0.0, 0.0, 1.0, 0.0, 0.0, 1.0, 0.0, 0.0, 1.0, 0.0, 0.0, 1.0, 0.0, 0.0, 1.0, 0.0, 0.0, 1.0, 0.0, 0.0, 1.0, 0.0, 0.0, 1.0, 0.0, 0.0, 1.0, 0.0, 0.0, 1.0, 0.0, 0.0, 1.0, 0.0, 0.0, 1.0, 0.0, 0.0, 1.0, 0.0, 0.0, 1.0, 0.0, 0.0, 1.0, 0.0, 0.0, 1.0, 0.0, 0.0, 1.0, 0.0, 0.0, 1.0, 0.0, 0.0, 1.0, 0.0, 0.0, 1.0, 0.0, 0.0, 1.0, 0.0, 0.0, 1.0, 0.0, 0.0, 1.0, 0.0, 0.0, 1.0, 0.0, 0.0, 1.0, 0.0, 0.0, 1.0, 0.0, 0.0, 1.0, 0.0, 0.0, 1.0, 0.0, 0.0, 1.0, 0.0, 0.0, 1.0, 0.0, 0.0, 1.0, 0.0, 0.0, 1.0, 0.0, 0.0, 1.0, 0.0, 0.0, 1.0, 0.0, 0.0, 1.0, 0.0, 0.0, 1.0, 0.0, 0.0, 1.0, 0.0, 0.0, 1.0, 0.0, 0.0, 1.0, 0.0, 0.0, 1.0, 0.0, 0.0, 1.0, 0.0, 0.0, 1.0, 0.0, 0.0, 1.0, 0.0, 0.0, 1.0, 0.0, 0.0, 1.0, 0.0, 0.0, 1.0, 0.0, 0.0, 1.0, 0.0, 0.0, 1.0, 0.0, 0.0, 1.0, 0.0, 0.0, 1.0, 0.0, 0.0, 1.0, 0.0, 0.0, 1.0, 0.0, 0.0, 1.0, 0.0, 0.0, 1.0, 0.0, 0.0, 1.0, 0.0, 0.0, 1.0, 0.0, 0.0, 1.0, 0.0, 0.0, 1.0, 0.0, 0.0, 1.0, 0.0, 0.0, 1.0, 0.0, 0.0, 1.0, 0.0, 0.0, 1.0, 0.0, 0.0, 1.0, 0.0, 0.0, 1.0, 0.0, 0.0, 1.0, 0.0, 0.0, 1.0, 0.0, 0.0, 1.0, 0.0, 0.0, 1.0, 0.0, 0.0, 1.0, 0.0, 0.0, 1.0, 0.0, 0.0, 1.0, 0.0, 0.0, 1.0, 0.0, 0.0, 1.0, 0.0, 0.0, 1.0, 0.0, 0.0, 1.0, 0.0, 0.0, 1.0, 0.0, 0.0, 1.0, 0.0, 0.0, 1.0, 0.0, 0.0, 1.0, 0.0, 0.0, 1.0, 0.0, 0.0, 1.0, 0.0, 0.0, 1.0, 0.0, 0.0, 1.0, 0.0, 0.0, 1.0, 0.0, 0.0, 1.0, 0.0, 0.0, 1.0, 0.0, 0.0, 1.0, 0.0, 0.0, 1.0, 0.0, 0.0, 1.0, 0.0, 0.0, 1.0, 0.0, 0.0, 1.0, 0.0, 0.0, 1.0, 0.0, 0.0, 1.0, 0.0, 0.0, 1.0, 0.0, 0.0, 1.0, 0.0, 0.0, 1.0, 0.0, 0.0, 1.0, 0.0, 0.0, 1.0, 0.0, 0.0, 1.0, 0.0, 0.0, 1.0, 0.0, 0.0, 1.0, 0.0, 0.0, 1.0, 0.0, 0.0, 1.0, 0.0, 0.0, 1.0, 0.0, 0.0, 1.0, 0.0, 0.0, 1.0, 0.0, 0.0, 1.0, 0.0, 0.0, 1.0, 0.0, 0.0, 1.0, 0.0, 0.0, 1.0, 0.0, 0.0, 1.0, 0.0, 0.0, 1.0, 0.0, 0.0, 1.0, 0.0, 0.0, 1.0, 0.0, 0.0, 1.0, 0.0, 0.0, 1.0, 0.0, 0.0, 1.0, 0.0, 0.0, 1.0, 0.0, 0.0, 1.0, 0.0, 0.0, 1.0, 0.0, 0.0, 1.0, 0.0, 0.0, 1.0, 0.0, 0.0, 1.0, 0.0, 0.0, 1.0, 0.0, 0.0, 1.0, 0.0, 0.0, 1.0, 0.0, 0.0, 1.0, 0.0, 0.0, 1.0, 0.0, 0.0, 1.0, 0.0, 0.0, 1.0, 0.0, 0.0, 1.0, 0.0, 0.0, 1.0, 0.0, 0.0, 1.0, 0.0, 0.0, 1.0, 0.0, 0.0, 1.0, 0.0, 0.0, 1.0, 0.0, 0.0, 1.0, 0.0, 0.0, 1.0, 0.0, 0.0, 1.0, 0.0, 0.0, 1.0, 0.0, 0.0, 1.0, 0.0, 0.0, 1.0, 0.0, 0.0, 1.0, 0.0, 0.0, 1.0, 0.0, 0.0, 1.0, 0.0, 0.0, 1.0, 0.0, 0.0, 1.0, 0.0, 0.0, 1.0, 0.0, 0.0, 1.0, 0.0, 0.0, 1.0, 0.0, 0.0, 1.0, 0.0, 0.0, 1.0, 0.0, 0.0, 1.0, 0.0, 0.0, 1.0, 0.0, 0.0, 1.0, 0.0, 0.0, 1.0, 0.0, 0.0, 1.0, 0.0, 0.0, 1.0, 0.0, 0.0, 1.0, 0.0, 0.0, 1.0, 0.0, 0.0, 1.0, 0.0, 0.0, 1.0, 0.0, 0.0, 1.0, 0.0, 0.0, 1.0, 0.0, 0.0, 1.0, 0.0, 0.0, 1.0, 0.0, 0.0, 1.0, 0.0, 0.0, 1.0, 0.0, 0.0, 1.0, 0.0, 0.0, 1.0, 0.0, 0.0, 1.0, 0.0, 0.0, 1.0, 0.0, 0.0, 1.0, 0.0, 0.0, 1.0, 0.0, 0.0, 1.0, 0.0, 0.0, 1.0, 0.0, 0.0, 1.0, 0.0, 0.0, 1.0, 0.0, 0.0, 1.0, 0.0, 0.0, 1.0, 0.0, 0.0, 1.0, 0.0, 0.0, 1.0, 0.0, 0.0, 1.0, 0.0, 0.0, 1.0, 0.0, 0.0, 1.0, 0.0, 0.0, 1.0, 0.0, 0.0, 1.0, 0.0, 0.0, 1.0, 0.0, 0.0, 1.0, 0.0, 0.0, 1.0, 0.0, 0.0, 1.0, 0.0, 0.0, 1.0, 0.0, 0.0, 1.0, 0.0, 0.0, 1.0, 0.0, 0.0, 1.0, 0.0, 0.0, 1.0, 0.0, 0.0, 1.0, 0.0, 0.0, 1.0, 0.0, 0.0, 1.0, 0.0, 0.0, 1.0, 0.0, 0.0, 1.0, 0.0, 0.0, 1.0, 0.0, 0.0, 1.0, 0.0, 0.0, 1.0, 0.0, 0.0, 1.0, 0.0, 0.0, 1.0, 0.0, 0.0, 1.0, 0.0, 0.0, 1.0, 0.0, 0.0, 1.0, 0.0, 0.0, 1.0, 0.0, 0.0, 1.0, 0.0, 0.0, 1.0, 0.0, 0.0, 1.0, 0.0, 0.0, 1.0, 0.0, 0.0, 1.0, 0.0, 0.0, 1.0, 0.0, 0.0, 1.0, 0.0, 0.0, 1.0, 0.0, 0.0, 1.0, 0.0, 0.0, 1.0, 0.0, 0.0, 1.0, 0.0, 0.0, 1.0, 0.0, 0.0, 1.0, 0.0, 0.0, 1.0, 0.0, 0.0, 1.0, 0.0, 0.0, 1.0, 0.0, 0.0, 1.0, 0.0, 0.0, 1.0, 0.0, 0.0, 1.0, 0.0, 0.0, 1.0, 0.0, 0.0, 1.0, 0.0, 0.0, 1.0, 0.0, 0.0, 1.0, 0.0, 0.0, 1.0, 0.0, 0.0, 1.0, 0.0, 0.0, 1.0, 0.0, 0.0, 1.0, 0.0, 0.0, 1.0, 0.0, 0.0, 1.0, 0.0, 0.0, 1.0, 0.0, 0.0, 1.0, 0.0, 0.0, 1.0, 0.0, 0.0, 1.0, 0.0, 0.0, 1.0, 0.0, 0.0, 1.0, 0.0, 0.0, 1.0, 0.0, 0.0, 1.0, 0.0, 0.0, 1.0, 0.0, 0.0, 1.0, 0.0, 0.0, 1.0, 0.0, 0.0, 1.0, 0.0, 0.0, 1.0, 0.0, 0.0, 1.0, 0.0, 0.0, 1.0, 0.0, 0.0, 1.0, 0.0, 0.0, 1.0, 0.0, 0.0, 1.0, 0.0, 0.0, 1.0, 0.0, 0.0, 1.0, 0.0, 0.0, 1.0, 0.0, 0.0, 1.0, 0.0, 0.0, 1.0, 0.0, 0.0, 1.0, 0.0, 0.0, 1.0, 0.0, 0.0, 1.0, 0.0, 0.0, 1.0, 0.0, 0.0, 1.0, 0.0, 0.0, 1.0, 0.0, 0.0, 1.0, 0.0, 0.0, 1.0, 0.0, 0.0, 1.0, 0.0, 0.0, 1.0, 0.0, 0.0, 1.0, 0.0, 0.0, 1.0, 0.0, 0.0, 1.0, 0.0, 0.0, 1.0, 0.0, 0.0, 1.0, 0.0, 0.0, 1.0, 0.0, 0.0, 1.0, 0.0, 0.0, 1.0, 0.0, 0.0, 1.0, 0.0, 0.0, 1.0, 0.0, 0.0, 1.0, 0.0, 0.0, 1.0, 0.0, 0.0, 1.0, 0.0, 0.0, 1.0, 0.0, 0.0, 1.0, 0.0, 0.0, 1.0, 0.0, 0.0, 1.0, 0.0, 0.0, 1.0, 0.0, 0.0, 1.0, 0.0, 0.0, 1.0, 0.0, 0.0, 1.0, 0.0, 0.0, 1.0, 0.0, 0.0, 1.0, 0.0, 0.0, 1.0, 0.0, 0.0, 1.0, 0.0, 0.0, 1.0, 0.0, 0.0, 1.0, 0.0, 0.0, 1.0, 0.0, 0.0, 1.0, 0.0, 0.0, 1.0, 0.0, 0.0, 1.0, 0.0, 0.0, 1.0, 0.0, 0.0, 1.0, 0.0, 0.0, 1.0, 0.0, 0.0, 1.0, 0.0, 0.0, 1.0, 0.0, 0.0, 1.0, 0.0, 0.0, 1.0, 0.0, 0.0, 1.0, 0.0, 0.0, 1.0, 0.0, 0.0, 1.0, 0.0, 0.0, 1.0, 0.0, 0.0, 1.0, 0.0, 0.0, 1.0, 0.0, 0.0, 1.0, 0.0, 0.0, 1.0, 0.0, 0.0, 1.0, 0.0, 0.0, 1.0, 0.0, 0.0, 1.0, 0.0, 0.0, 1.0, 0.0, 0.0, 1.0, -0.6344, -0.773, 0.0, -0.6344, -0.773, 0.0, -0.6344, -0.773, 0.0, -0.6344, -0.773, 0.0, 0.09802, -0.9952, 0.0, 0.09802, -0.9952, 0.0, 0.09802, -0.9952, 0.0, 0.09802, -0.9952, 0.0, -0.8819, -0.4714, 0.0, -0.8819, -0.4714, 0.0, -0.8819, -0.4714, 0.0, -0.8819, -0.4714, 0.0, -0.773, -0.6344, 0.0, -0.773, -0.6344, 0.0, -0.773, -0.6344, 0.0, -0.773, -0.6344, 0.0, -0.9569, -0.2903, 0.0, -0.9569, -0.2903, 0.0, -0.9569, -0.2903, 0.0, -0.9569, -0.2903, 0.0, -0.8819, -0.4714, 0.0, -0.8819, -0.4714, 0.0, -0.8819, -0.4714, 0.0, -0.8819, -0.4714, 0.0, -0.9952, -0.09802, 0.0, -0.9952, -0.09802, 0.0, -0.9952, -0.09802, 0.0, -0.9952, -0.09802, 0.0, -0.9569, -0.2903, 0.0, -0.9569, -0.2903, 0.0, -0.9569, -0.2903, 0.0, -0.9569, -0.2903, 0.0, -0.9952, 0.09802, 0.0, -0.9952, 0.09802, 0.0, -0.9952, 0.09802, 0.0, -0.9952, 0.09802, 0.0, -0.9952, -0.09802, 0.0, -0.9952, -0.09802, 0.0, -0.9952, -0.09802, 0.0, -0.9952, -0.09802, 0.0, -0.9569, 0.2903, 0.0, -0.9569, 0.2903, 0.0, -0.9569, 0.2903, 0.0, -0.9569, 0.2903, 0.0, -0.9952, 0.09802, 0.0, -0.9952, 0.09802, 0.0, -0.9952, 0.09802, 0.0, -0.9952, 0.09802, 0.0, -0.8819, 0.4714, 0.0, -0.8819, 0.4714, 0.0, -0.8819, 0.4714, 0.0, -0.8819, 0.4714, 0.0, -0.9569, 0.2903, 0.0, -0.9569, 0.2903, 0.0, -0.9569, 0.2903, 0.0, -0.9569, 0.2903, 0.0, -0.773, 0.6344, 0.0, -0.773, 0.6344, 0.0, -0.773, 0.6344, 0.0, -0.773, 0.6344, 0.0, -0.8819, 0.4714, 0.0, -0.8819, 0.4714, 0.0, -0.8819, 0.4714, 0.0, -0.8819, 0.4714, 0.0, 0.09802, 0.9952, 0.0, 0.09802, 0.9952, 0.0, 0.09802, 0.9952, 0.0, 0.09802, 0.9952, 0.0, -0.6344, 0.773, 0.0, -0.6344, 0.773, 0.0, -0.6344, 0.773, 0.0, -0.6344, 0.773, 0.0, -0.773, 0.6344, 0.0, -0.773, 0.6344, 0.0, -0.773, 0.6344, 0.0, -0.773, 0.6344, 0.0, 0.2903, 0.9569, 0.0, 0.2903, 0.9569, 0.0, 0.2903, 0.9569, 0.0, 0.2903, 0.9569, 0.0, -0.4714, 0.8819, 0.0, -0.4714, 0.8819, 0.0, -0.4714, 0.8819, 0.0, -0.4714, 0.8819, 0.0, -0.6344, 0.773, 0.0, -0.6344, 0.773, 0.0, -0.6344, 0.773, 0.0, -0.6344, 0.773, 0.0, 0.4714, 0.8819, 0.0, 0.4714, 0.8819, 0.0, 0.4714, 0.8819, 0.0, 0.4714, 0.8819, 0.0, -0.2903, 0.9569, 0.0, -0.2903, 0.9569, 0.0, -0.2903, 0.9569, 0.0, -0.2903, 0.9569, 0.0, -0.4714, 0.8819, 0.0, -0.4714, 0.8819, 0.0, -0.4714, 0.8819, 0.0, -0.4714, 0.8819, 0.0, 0.6344, 0.773, 0.0, 0.6344, 0.773, 0.0, 0.6344, 0.773, 0.0, 0.6344, 0.773, 0.0, -0.09802, 0.9952, 0.0, -0.09802, 0.9952, 0.0, -0.09802, 0.9952, 0.0, -0.09802, 0.9952, 0.0, -0.2903, 0.9569, 0.0, -0.2903, 0.9569, 0.0, -0.2903, 0.9569, 0.0, -0.2903, 0.9569, 0.0, 0.773, 0.6344, 0.0, 0.773, 0.6344, 0.0, 0.773, 0.6344, 0.0, 0.773, 0.6344, 0.0, 0.09802, 0.9952, -3.652e-08, 0.09802, 0.9952, -3.652e-08, 0.09802, 0.9952, -3.652e-08, 0.09802, 0.9952, -3.652e-08, -0.09802, 0.9952, 1.417e-08, -0.09802, 0.9952, 1.417e-08, -0.09802, 0.9952, 1.417e-08, -0.09802, 0.9952, 1.417e-08, 0.8819, 0.4714, 0.0, 0.8819, 0.4714, 0.0, 0.8819, 0.4714, 0.0, 0.8819, 0.4714, 0.0, 1.896e-08, 0.0, 1.0, 1.896e-08, 0.0, 1.0, 1.896e-08, 0.0, 1.0, 1.896e-08, 0.0, 1.0, -4.895e-08, 0.0, 1.0, -4.895e-08, 0.0, 1.0, -4.895e-08, 0.0, 1.0, -4.895e-08, 0.0, 1.0, -2.448e-08, 0.0, 1.0, -2.448e-08, 0.0, 1.0, -2.448e-08, 0.0, 1.0, -2.448e-08, 0.0, 1.0, 4.895e-08, 0.0, 1.0, 4.895e-08, 0.0, 1.0, 4.895e-08, 0.0, 1.0, 4.895e-08, 0.0, 1.0, -2.448e-08, 0.0, 1.0, -2.448e-08, 0.0, 1.0, -2.448e-08, 0.0, 1.0, -2.448e-08, 0.0, 1.0, 0.0, 0.0, 1.0, 0.0, 0.0, 1.0, 0.0, 0.0, 1.0, 0.0, 0.0, 1.0, -4.895e-08, 0.0, 1.0, -4.895e-08, 0.0, 1.0, -4.895e-08, 0.0, 1.0, -4.895e-08, 0.0, 1.0, 0.0, 0.0, 1.0, 0.0, 0.0, 1.0, 0.0, 0.0, 1.0, 0.0, 0.0, 1.0, 0.0, 0.0, 1.0, 0.0, 0.0, 1.0, 0.0, 0.0, 1.0, 0.0, 0.0, 1.0, -4.895e-08, 0.0, 1.0, -4.895e-08, 0.0, 1.0, -4.895e-08, 0.0, 1.0, -4.895e-08, 0.0, 1.0, 0.0, 0.0, 1.0, 0.0, 0.0, 1.0, 0.0, 0.0, 1.0, 0.0, 0.0, 1.0, 0.0, 0.0, 1.0, 0.0, 0.0, 1.0, 0.0, 0.0, 1.0, 0.0, 0.0, 1.0, 0.0, 0.0, 1.0, 0.0, 0.0, 1.0, 0.0, 0.0, 1.0, 0.0, 0.0, 1.0, 4.895e-08, 0.0, 1.0, 4.895e-08, 0.0, 1.0, 4.895e-08, 0.0, 1.0, 4.895e-08, 0.0, 1.0, -4.895e-08, 0.0, 1.0, -4.895e-08, 0.0, 1.0, -4.895e-08, 0.0, 1.0, -4.895e-08, 0.0, 1.0, 4.895e-08, 0.0, 1.0, 4.895e-08, 0.0, 1.0, 4.895e-08, 0.0, 1.0, 4.895e-08, 0.0, 1.0, -4.895e-08, 0.0, 1.0, -4.895e-08, 0.0, 1.0, -4.895e-08, 0.0, 1.0, -4.895e-08, 0.0, 1.0, 0.0, 0.0, 1.0, 0.0, 0.0, 1.0, 0.0, 0.0, 1.0, 0.0, 0.0, 1.0, 4.895e-08, 0.0, 1.0, 4.895e-08, 0.0, 1.0, 4.895e-08, 0.0, 1.0, 4.895e-08, 0.0, 1.0, 4.895e-08, 0.0, 1.0, 4.895e-08, 0.0, 1.0, 4.895e-08, 0.0, 1.0, 4.895e-08, 0.0, 1.0, 0.0, 0.0, 1.0, 0.0, 0.0, 1.0, 0.0, 0.0, 1.0, 0.0, 0.0, 1.0, -2.448e-08, 0.0, 1.0, -2.448e-08, 0.0, 1.0, -2.448e-08, 0.0, 1.0, -2.448e-08, 0.0, 1.0, 0.0, 0.0, 1.0, 0.0, 0.0, 1.0, 0.0, 0.0, 1.0, 0.0, 0.0, 1.0, 7.343e-08, 0.0, 1.0, 7.343e-08, 0.0, 1.0, 7.343e-08, 0.0, 1.0, 7.343e-08, 0.0, 1.0, 0.0, 0.0, 1.0, 0.0, 0.0, 1.0, 0.0, 0.0, 1.0, 0.0, 0.0, 1.0, -6.119e-08, 0.0, 1.0, -6.119e-08, 0.0, 1.0, -6.119e-08, 0.0, 1.0, -6.119e-08, 0.0, 1.0, -9.79e-08, 0.0, 1.0, -9.79e-08, 0.0, 1.0, -9.79e-08, 0.0, 1.0, -9.79e-08, 0.0, 1.0, 5.263e-08, 0.0, 1.0, 5.263e-08, 0.0, 1.0, 5.263e-08, 0.0, 1.0, 5.263e-08, 0.0, 1.0, -9.79e-08, 0.0, 1.0, -9.79e-08, 0.0, 1.0, -9.79e-08, 0.0, 1.0, -9.79e-08, 0.0, 1.0, -3.671e-08, 0.0, 1.0, -3.671e-08, 0.0, 1.0, -3.671e-08, 0.0, 1.0, -3.671e-08, 0.0, 1.0, 1.224e-08, 0.0, 1.0, 1.224e-08, 0.0, 1.0, 1.224e-08, 0.0, 1.0, 1.224e-08, 0.0, 1.0, 4.895e-08, 0.0, 1.0, 4.895e-08, 0.0, 1.0, 4.895e-08, 0.0, 1.0, 4.895e-08, 0.0, 1.0, -0.773, -0.6344, 0.0, -0.773, -0.6344, 0.0, -0.773, -0.6344, 0.0, -0.773, -0.6344, 0.0, 0.2903, -0.9569, 0.0, 0.2903, -0.9569, 0.0, 0.2903, -0.9569, 0.0, 0.2903, -0.9569, 0.0, -0.4714, -0.8819, 0.0, -0.4714, -0.8819, 0.0, -0.4714, -0.8819, 0.0, -0.4714, -0.8819, 0.0, -0.6344, -0.773, 0.0, -0.6344, -0.773, 0.0, -0.6344, -0.773, 0.0, -0.6344, -0.773, 0.0, 0.4714, -0.8819, 0.0, 0.4714, -0.8819, 0.0, 0.4714, -0.8819, 0.0, 0.4714, -0.8819, 0.0, -0.2903, -0.9569, 0.0, -0.2903, -0.9569, 0.0, -0.2903, -0.9569, 0.0, -0.2903, -0.9569, 0.0, -0.4714, -0.8819, 0.0, -0.4714, -0.8819, 0.0, -0.4714, -0.8819, 0.0, -0.4714, -0.8819, 0.0, 0.6344, -0.773, 0.0, 0.6344, -0.773, 0.0, 0.6344, -0.773, 0.0, 0.6344, -0.773, 0.0, -0.09802, -0.9952, 0.0, -0.09802, -0.9952, 0.0, -0.09802, -0.9952, 0.0, -0.09802, -0.9952, 0.0, -0.2903, -0.9569, 0.0, -0.2903, -0.9569, 0.0, -0.2903, -0.9569, 0.0, -0.2903, -0.9569, 0.0, 0.773, -0.6344, 0.0, 0.773, -0.6344, 0.0, 0.773, -0.6344, 0.0, 0.773, -0.6344, 0.0, 0.09802, -0.9952, -3.476e-08, 0.09802, -0.9952, -3.476e-08, 0.09802, -0.9952, -3.476e-08, 0.09802, -0.9952, -3.476e-08, -0.09802, -0.9952, 1.249e-08, -0.09802, -0.9952, 1.249e-08, -0.09802, -0.9952, 1.249e-08, -0.09802, -0.9952, 1.249e-08, 0.8819, -0.4714, 0.0, 0.8819, -0.4714, 0.0, 0.8819, -0.4714, 0.0, 0.8819, -0.4714, 0.0, 0.2903, -0.9569, 0.0, 0.2903, -0.9569, 0.0, 0.2903, -0.9569, 0.0, 0.2903, -0.9569, 0.0, 0.9569, -0.2903, 0.0, 0.9569, -0.2903, 0.0, 0.9569, -0.2903, 0.0, 0.9569, -0.2903, 0.0, 0.4714, -0.8819, 0.0, 0.4714, -0.8819, 0.0, 0.4714, -0.8819, 0.0, 0.4714, -0.8819, 0.0, 0.9952, -0.09802, 0.0, 0.9952, -0.09802, 0.0, 0.9952, -0.09802, 0.0, 0.9952, -0.09802, 0.0, 0.6344, -0.773, 0.0, 0.6344, -0.773, 0.0, 0.6344, -0.773, 0.0, 0.6344, -0.773, 0.0, 0.9952, 0.09802, 0.0, 0.9952, 0.09802, 0.0, 0.9952, 0.09802, 0.0, 0.9952, 0.09802, 0.0, 0.773, -0.6344, 0.0, 0.773, -0.6344, 0.0, 0.773, -0.6344, 0.0, 0.773, -0.6344, 0.0, 0.9569, 0.2903, 0.0, 0.9569, 0.2903, 0.0, 0.9569, 0.2903, 0.0, 0.9569, 0.2903, 0.0, 0.8819, -0.4714, 0.0, 0.8819, -0.4714, 0.0, 0.8819, -0.4714, 0.0, 0.8819, -0.4714, 0.0, 0.8819, 0.4714, 0.0, 0.8819, 0.4714, 0.0, 0.8819, 0.4714, 0.0, 0.8819, 0.4714, 0.0, 0.9569, -0.2903, 0.0, 0.9569, -0.2903, 0.0, 0.9569, -0.2903, 0.0, 0.9569, -0.2903, 0.0, 0.773, 0.6344, 0.0, 0.773, 0.6344, 0.0, 0.773, 0.6344, 0.0, 0.773, 0.6344, 0.0, 0.9952, -0.09802, 0.0, 0.9952, -0.09802, 0.0, 0.9952, -0.09802, 0.0, 0.9952, -0.09802, 0.0, 0.6344, 0.773, 0.0, 0.6344, 0.773, 0.0, 0.6344, 0.773, 0.0, 0.6344, 0.773, 0.0, 0.9952, 0.09802, 0.0, 0.9952, 0.09802, 0.0, 0.9952, 0.09802, 0.0, 0.9952, 0.09802, 0.0, 0.4714, 0.8819, 0.0, 0.4714, 0.8819, 0.0, 0.4714, 0.8819, 0.0, 0.4714, 0.8819, 0.0, 0.9569, 0.2903, 0.0, 0.9569, 0.2903, 0.0, 0.9569, 0.2903, 0.0, 0.9569, 0.2903, 0.0, 0.2903, 0.9569, 0.0, 0.2903, 0.9569, 0.0, 0.2903, 0.9569, 0.0, 0.2903, 0.9569, 0.0])] * 3)])

# ---- objects
ob_body = bpy.data.objects.new('Body', me_plane_002)
ob_logo = bpy.data.objects.new('Logo', me_v_001)
ob_camera = bpy.data.objects.new('Camera', cam_camera)
ob_empty = bpy.data.objects.new('Empty', None)
ob_light = bpy.data.objects.new('Light', light_light)

# ---- transforms, parenting, visibility, modifiers, constraints
ob_body.location = (0.0, 0.0, 0.0)
ob_body.lineart.crease_threshold = 0.0
_m = ob_body.modifiers.new('Mirror', 'MIRROR')
_m.use_axis = (False, True, False)
_m.merge_threshold = 0.2
ob_logo.location = (2.4, 8.263e-06, 0.2888)
ob_logo.rotation_euler = (1.42, -4.371e-08, 1.571)
ob_logo.scale = (0.2005, 0.2005, 0.2005)
ob_logo.lineart.crease_threshold = 0.0
ob_camera.location = (7.359, -6.926, 4.958)
ob_camera.rotation_euler = (1.109, 0.0, 0.8149)
ob_camera.lock_rotations_4d = False
ob_camera.empty_display_type = 'ARROWS'
ob_camera.color = (0.0, 0.0, 0.0, 0.0)
ob_camera.display_type = 'WIRE'
ob_camera.lineart.crease_threshold = 0.0
ob_empty.location = (-0.7083, 0.08583, 1.702)
ob_empty.rotation_euler = (1.571, -0.0, -0.0)
ob_empty.empty_display_type = 'IMAGE'
ob_empty.empty_display_size = 2.753
ob_empty.empty_image_offset = (-0.5, -0.09178)
ob_empty.lineart.crease_threshold = 0.0
ob_light.location = (2.431, -1.887, 3.92)
ob_light.rotation_euler = (0.6503, 0.05522, 1.866)
ob_light.lock_rotations_4d = False
ob_light.empty_display_type = 'ARROWS'
ob_light.color = (0.0, 0.0, 0.0, 0.0)
ob_light.lineart.crease_threshold = 0.0

# ---- collection membership
col_collection.objects.link(ob_body)
col_collection.objects.link(ob_logo)
col_world.objects.link(ob_camera)
col_world.objects.link(ob_empty)
col_world.objects.link(ob_light)

# ---- scene / render settings (as saved in the file)
scene.camera = ob_camera
scene.frame_start = 1; scene.frame_end = 250; scene.frame_set(0)
scene.render.engine = 'BLENDER_EEVEE_NEXT'
scene.cycles.use_denoising = False
scene.cycles.samples = 128
scene.cycles.sampling_pattern = 'TABULATED_SOBOL'
scene.cycles.use_adaptive_sampling = False
scene.cycles.use_light_tree = False
scene.eevee.overscan_size = 2.557
scene.view_settings.view_transform = 'Filmic'
bpy.context.view_layer.update()
